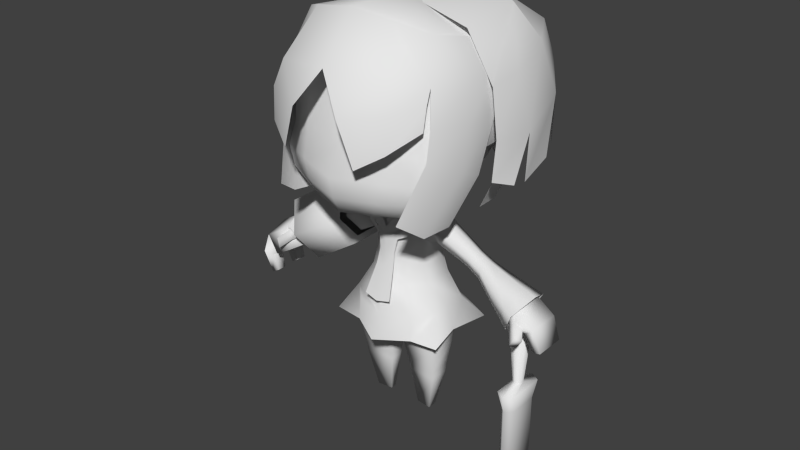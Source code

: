 # Source: girl_org.blend  (saved by Blender 2.71.0; exported with 4.5.12 LTS)
import bpy
from mathutils import Matrix  # noqa: F401  (used for matrix-valued properties, if any)

bpy.ops.wm.read_factory_settings(use_empty=True)
scene = bpy.context.scene
scene.name = 'Scene'

# ---- collections
col_collection_1 = bpy.data.collections.new('Collection 1'); scene.collection.children.link(col_collection_1)
col_collection_2 = bpy.data.collections.new('Collection 2'); scene.collection.children.link(col_collection_2)
col_collection_3 = bpy.data.collections.new('Collection 3'); scene.collection.children.link(col_collection_3)
col_collection_4 = bpy.data.collections.new('Collection 4'); scene.collection.children.link(col_collection_4)
col_collection_6 = bpy.data.collections.new('Collection 6'); scene.collection.children.link(col_collection_6)
col_collection_7 = bpy.data.collections.new('Collection 7'); scene.collection.children.link(col_collection_7)
col_collection_11 = bpy.data.collections.new('Collection 11'); scene.collection.children.link(col_collection_11)
col_collection_11.hide_render = True
col_collection_11.hide_viewport = True

# ---- materials (node trees are filled in below, after node groups)
mat_material_001 = bpy.data.materials.new('Material.001')
mat_material_001.alpha_threshold = 0.0
mat_material_001.use_transparent_shadow = False
mat_material_001.roughness = 0.5
mat_material_001.line_color = (0.0, 0.0, 0.0, 1.0)
mat_material = bpy.data.materials.new('Material')
mat_material.alpha_threshold = 0.0
mat_material.use_transparent_shadow = False
mat_material.roughness = 0.5
mat_material.line_color = (0.0, 0.0, 0.0, 1.0)
mat_material_002 = bpy.data.materials.new('Material.002')
mat_material_002.alpha_threshold = 0.0
mat_material_002.use_transparent_shadow = False
mat_material_002.roughness = 0.5
mat_material_002.line_color = (0.0, 0.0, 0.0, 1.0)
mat_material_005 = bpy.data.materials.new('Material.005')
mat_material_005.alpha_threshold = 0.0
mat_material_005.use_transparent_shadow = False
mat_material_005.roughness = 0.5
mat_material_005.line_color = (0.0, 0.0, 0.0, 1.0)

# ---- material node trees

# ---- world
world_world = bpy.data.worlds.new('World'); scene.world = world_world
world_world.color = (0.05088, 0.05088, 0.05088)
world_world.use_sun_shadow = False
world_world.sun_shadow_jitter_overblur = 0.0
world_world.cycles.sampling_method = 'MANUAL'
world_world.cycles.sample_map_resolution = 256

# ---- meshes
me_sphere_001 = bpy.data.meshes.new('Sphere.001')
me_sphere_001.from_pydata([(-8.893e-08, 0.3174, 0.6801), (-8.941e-08, 0.5745, 0.3191), (-5.96e-08, 0.6341, -0.003553), (-8.941e-08, 0.58, -0.5294), (-8.941e-08, 0.3344, -0.6812), (-2.578e-07, -0.4906, 0.7527), (0.3221, 0.1709, 0.641), (0.4941, 0.4, 0.2675), (0.5486, 0.4301, -0.143), (0.3662, 0.3544, -0.5496), (0.214, 0.1877, -0.6885), (0.4685, -0.3163, 0.641), (0.6482, -0.222, 0.3127), (0.6403, -0.1154, -0.2703), (0.4855, -0.167, -0.6066), (0.302, -0.2691, -0.7125), (0.4283, -0.6497, 0.641), (0.6002, -0.7192, 0.4663), (0.6324, -0.8171, -0.3274), (0.4733, -0.785, -0.6254), (0.2682, -0.6528, -0.6936), (-3.273e-07, -0.7093, 0.641), (-3.278e-07, -0.8657, 0.4887), (-4.47e-07, -1.059, -0.3497), (-3.874e-07, -0.9549, -0.6594), (-3.273e-07, -0.7992, -0.6844), (-1.51e-07, -0.3475, -0.762), (0.614, -0.7595, -0.1613), (0.5793, -0.8216, -0.495), (-3.874e-07, -0.915, -0.1065), (-4.172e-07, -1.024, -0.5228), (0.2545, -0.8811, -0.6424), (0.3544, -0.9419, -0.3386), (0.3388, -0.826, 0.4775), (0.3183, -0.9296, -0.5088), (0.379, -0.8707, -0.1202), (0.5711, 0.02046, 0.2709), (0.5945, 0.04715, -0.2208), (0.7457, -0.1528, 0.2484), (0.7397, -0.07189, -0.189), (0.742, 0.03121, 0.2222), (0.7597, 0.05147, -0.1593), (0.7881, -0.09511, 0.1544), (0.7846, -0.04865, -0.1079), (0.7545, 0.01056, 0.1417), (0.7646, 0.02219, -0.0939)], [], [(4, 3, 9, 10), (3, 2, 8, 9), (2, 1, 7, 8), (1, 0, 6, 7), (10, 9, 14, 15), (9, 8, 37, 13, 14), (37, 36, 40, 41), (7, 6, 11, 12, 36), (15, 14, 19, 20), (14, 13, 18, 28, 19), (13, 12, 17, 27, 18), (12, 11, 16, 17), (20, 19, 31, 24, 25), (34, 32, 23, 30), (35, 33, 22, 29), (17, 16, 21, 22, 33), (26, 4, 10), (0, 5, 6), (26, 10, 15), (6, 5, 11), (26, 15, 20), (11, 5, 16), (26, 20, 25), (16, 5, 21), (31, 34, 30, 24), (19, 28, 34, 31), (28, 18, 32, 34), (32, 35, 29, 23), (18, 27, 35, 32), (27, 17, 33, 35), (8, 7, 36, 37), (41, 40, 44, 45), (36, 12, 38, 40), (13, 37, 41, 39), (12, 13, 39, 38), (45, 44, 42, 43), (40, 38, 42, 44), (39, 41, 45, 43), (38, 39, 43, 42)])
me_sphere_001.polygons.foreach_set('use_smooth', [True] * 39)
_uv = me_sphere_001.uv_layers.new(name='UVMap')
_uv.uv.foreach_set('vector', [0.2942, 0.11, 0.336, 0.1602, 0.2525, 0.1721, 0.2435, 0.1272, 0.336, 0.1602, 0.3484, 0.2754, 0.2442, 0.2418, 0.2525, 0.1721, 0.3484, 0.2754, 0.3275, 0.3435, 0.2397, 0.3036, 0.2442, 0.2418, 0.3275, 0.3435, 0.2686, 0.4159, 0.214, 0.3755, 0.2397, 0.3036, 0.2435, 0.1272, 0.2525, 0.1721, 0.1655, 0.1455, 0.1621, 0.1025, 0.2525, 0.1721, 0.2442, 0.2418, 0.1859, 0.2211, 0.158, 0.21, 0.1655, 0.1455, 0.4572, 0.03186, 0.4439, 0.1282, 0.4193, 0.1061, 0.4198, 0.03996, 0.2397, 0.3036, 0.214, 0.3755, 0.1236, 0.3767, 0.1313, 0.3082, 0.1761, 0.3036, 0.1621, 0.1025, 0.1655, 0.1455, 0.05373, 0.09908, 0.09091, 0.07319, 0.1655, 0.1455, 0.158, 0.21, 0.02606, 0.1723, 0.02778, 0.1344, 0.05373, 0.09908, 0.158, 0.21, 0.1313, 0.3082, 0.03636, 0.3457, 0.03105, 0.2088, 0.02606, 0.1723, 0.1313, 0.3082, 0.1236, 0.3767, 0.05957, 0.3955, 0.03636, 0.3457, 0.1361, 0.5307, 0.1526, 0.5806, 0.1059, 0.5769, 0.04488, 0.5638, 0.06275, 0.5301, 0.1127, 0.6127, 0.1156, 0.6538, 0.02735, 0.6411, 0.03501, 0.5994, 0.1226, 0.7087, 0.1071, 0.8495, 0.02735, 0.8519, 0.03039, 0.7091, 0.1733, 0.8542, 0.1356, 0.9026, 0.0327, 0.9042, 0.02735, 0.8519, 0.1071, 0.8495, 0.1725, 0.03954, 0.2942, 0.11, 0.2435, 0.1272, 0.2686, 0.4159, 0.1169, 0.4786, 0.214, 0.3755, 0.1725, 0.03954, 0.2435, 0.1272, 0.1621, 0.1025, 0.214, 0.3755, 0.1169, 0.4786, 0.1236, 0.3767, 0.1725, 0.03954, 0.1621, 0.1025, 0.09091, 0.07319, 0.1236, 0.3767, 0.1169, 0.4786, 0.05957, 0.3955, 0.1725, 0.03954, 0.09091, 0.07319, 0.07929, 0.008775, 0.1356, 0.9026, 0.04079, 0.9621, 0.0327, 0.9042, 0.1059, 0.5769, 0.1127, 0.6127, 0.03501, 0.5994, 0.04488, 0.5638, 0.1526, 0.5806, 0.1792, 0.6215, 0.1127, 0.6127, 0.1059, 0.5769, 0.1792, 0.6215, 0.1877, 0.6628, 0.1156, 0.6538, 0.1127, 0.6127, 0.1156, 0.6538, 0.1226, 0.7087, 0.03039, 0.7091, 0.02735, 0.6411, 0.1877, 0.6628, 0.1857, 0.7049, 0.1226, 0.7087, 0.1156, 0.6538, 0.1857, 0.7049, 0.1733, 0.8542, 0.1071, 0.8495, 0.1226, 0.7087, 0.2442, 0.2418, 0.2397, 0.3036, 0.1761, 0.3036, 0.1859, 0.2211, 0.4198, 0.03996, 0.4193, 0.1061, 0.4145, 0.09454, 0.4148, 0.05193, 0.4439, 0.1282, 0.3971, 0.15, 0.3991, 0.124, 0.4193, 0.1061, 0.3154, 0.07045, 0.3208, 0.0344, 0.3555, 0.04464, 0.3421, 0.06519, 0.3971, 0.15, 0.3154, 0.07045, 0.3421, 0.06519, 0.3991, 0.124, 0.4023, 0.0519, 0.4145, 0.09454, 0.3954, 0.1032, 0.3883, 0.0537, 0.4193, 0.1061, 0.3991, 0.124, 0.3954, 0.1032, 0.4145, 0.09454, 0.3421, 0.06519, 0.3555, 0.04464, 0.3664, 0.0539, 0.3597, 0.06729, 0.3991, 0.124, 0.3421, 0.06519, 0.3597, 0.06729, 0.3954, 0.1032])
me_sphere_001.use_remesh_preserve_volume = False
me_sphere_001.use_remesh_preserve_attributes = False
me_sphere_001.use_mirror_vertex_groups = False
me_sphere_001.use_paint_bone_selection = False
me_sphere_001.use_paint_mask = True
me_sphere_001.update()
me_sphere_002 = bpy.data.meshes.new('Sphere.002')
me_sphere_002.from_pydata([(0.6348, -0.04385, 0.6863), (0.7368, 0.001786, 0.4463), (0.562, -0.4549, 0.7825), (0.6505, -0.594, 0.4634), (-8.941e-08, -0.6472, 0.9158), (-2.086e-07, -0.9464, 0.5528), (2.561e-08, -0.04841, 0.9097), (0.437, -0.882, 0.5195), (0.3485, -0.6099, 0.8594), (0.6588, -0.678, 0.1713), (0.3241, -1.019, -0.08623), (0.5237, -0.9185, 0.04026), (0.4963, -0.9322, 0.3141), (0.2008, -1.047, 0.2652), (0.6543, -0.6369, 0.3493), (0.7644, -0.2847, 0.4549), (0.6212, -0.2494, 0.7344), (0.7693, 0.01548, 0.1679), (0.6642, -0.6076, 0.1714), (0.7985, -0.3394, 0.1582), (0.7187, -0.1032, -0.3204), (0.6779, -0.6669, -0.05916), (0.7966, -0.4125, -0.1886), (0.6163, -0.3089, -0.6957), (0.5603, -0.851, -0.5009), (0.6407, -0.6335, -0.6562), (2.98e-08, 0.1373, 0.8587), (0.7368, 0.06952, 0.457), (0.6348, 0.0845, 0.6545), (1.218e-07, 0.652, 0.936), (1.826e-07, 0.9891, 0.7054), (0.5899, 0.4341, 0.8216), (0.7246, 0.6232, 0.5245), (0.6148, -0.153, 0.7676), (-1.095e-17, -0.07126, 0.8886), (0.7892, -0.07056, 0.3563), (0.5961, 0.8459, 0.6046), (1.826e-07, 1.133, 0.4272), (0.7793, 0.782, 0.0754), (0.82, -0.04317, -0.04352), (0.5961, 1.01, 0.276), (0.7361, 0.8337, -0.3595), (0.554, 1.074, -0.1161), (0.06342, 1.202, 0.04828), (0.4726, 1.13, -0.06708), (0.8377, 0.1668, 0.413), (0.887, 0.2818, -0.06347), (0.8286, -0.09451, -0.3528), (0.8783, 0.125, -0.4388), (0.7953, 0.6787, -0.4212), (0.871, 0.2756, -0.465), (1.15e-07, 0.5132, 0.8349), (1.788e-07, 0.861, 0.6211), (0.5134, 0.3515, 0.7633), (0.5647, 0.4681, 0.4988), (0.5892, -0.04692, 0.6886), (2.561e-08, -0.04692, 0.8692), (0.7253, -0.02323, 0.4494), (0.4261, 0.7399, 0.5554), (0.3388, 0.5214, 0.8082), (-0.004563, 0.9706, 0.08259), (0.6697, 0.6552, -0.04885), (0.7251, 0.173, -0.1439), (0.4398, 0.8585, 0.007741), (0.5608, 0.3441, -0.7138), (0.6499, 0.01796, -0.6457), (0.3211, 0.8472, -0.3943), (0.6917, 0.1481, -0.4368), (0.6012, 0.5334, -0.416), (-0.004563, 0.9688, -0.3339), (0.3257, 0.7423, -0.6133), (0.5145, 0.4741, -0.7127), (0.2344, 0.8175, -0.5986), (0.06389, 0.9301, -0.5631)], [], [(15, 16, 2, 3), (0, 6, 2, 16), (7, 8, 4, 5), (2, 6, 4, 8), (3, 2, 8, 7), (14, 12, 11, 9), (12, 13, 10, 11), (7, 5, 13, 12), (3, 7, 12, 14), (1, 0, 16, 15), (1, 15, 19, 17), (15, 3, 18, 19), (17, 19, 22, 20), (19, 18, 21, 22), (20, 22, 25, 23), (22, 21, 24, 25), (6, 0, 28, 26), (0, 1, 27, 28), (30, 29, 31, 32, 36), (32, 31, 33, 35, 45), (29, 34, 31), (31, 34, 33), (30, 36, 40, 37), (45, 35, 39, 46), (36, 32, 38, 40), (40, 38, 41, 42), (37, 40, 44, 43), (32, 45, 46, 38), (46, 39, 47, 48), (38, 46, 50, 49), (54, 53, 55, 57), (51, 56, 53, 59), (53, 56, 55), (52, 51, 59, 58), (58, 59, 53, 54), (58, 54, 61, 63), (52, 58, 63, 60), (54, 57, 62, 61), (61, 62, 67, 68), (60, 63, 66, 69), (63, 61, 68, 66), (68, 67, 65, 64), (66, 68, 71, 70), (69, 66, 72, 73)])
me_sphere_002.polygons.foreach_set('use_smooth', [True] * 44)
me_sphere_002.polygons.foreach_set('material_index', [1, 1, 1, 1, 1, 1, 1, 1, 1, 1, 1, 1, 1, 1, 1, 1, 1, 1, 0, 0, 0, 0, 0, 0, 0, 0, 0, 0, 0, 0, 0, 0, 0, 0, 0, 0, 0, 0, 0, 0, 0, 0, 0, 0])
_uv = me_sphere_002.uv_layers.new(name='UVMap')
_uv.uv.foreach_set('vector', [0.2852, 0.7727, 0.2788, 0.8326, 0.2387, 0.838, 0.2159, 0.7693, 0.3196, 0.8357, 0.283, 0.9679, 0.2387, 0.838, 0.2788, 0.8326, 0.1476, 0.7995, 0.1957, 0.8646, 0.1626, 0.9262, 0.08226, 0.8638, 0.2387, 0.838, 0.283, 0.9679, 0.1626, 0.9262, 0.1957, 0.8646, 0.2159, 0.7693, 0.2387, 0.838, 0.1957, 0.8646, 0.1476, 0.7995, 0.202, 0.7464, 0.1329, 0.7594, 0.1146, 0.7047, 0.1826, 0.7104, 0.1329, 0.7594, 0.07029, 0.7833, 0.05866, 0.7027, 0.1146, 0.7047, 0.1476, 0.7995, 0.08226, 0.8638, 0.07029, 0.7833, 0.1329, 0.7594, 0.2159, 0.7693, 0.1476, 0.7995, 0.1329, 0.7594, 0.202, 0.7464, 0.3434, 0.786, 0.3196, 0.8357, 0.2788, 0.8326, 0.2852, 0.7727, 0.3434, 0.786, 0.2852, 0.7727, 0.2846, 0.7104, 0.3591, 0.7269, 0.2852, 0.7727, 0.2159, 0.7693, 0.2208, 0.7059, 0.2846, 0.7104, 0.3591, 0.7269, 0.2846, 0.7104, 0.2807, 0.6364, 0.3522, 0.6172, 0.2846, 0.7104, 0.2208, 0.7059, 0.2169, 0.6539, 0.2807, 0.6364, 0.3522, 0.6172, 0.2807, 0.6364, 0.2469, 0.525, 0.3202, 0.525, 0.2807, 0.6364, 0.2169, 0.6539, 0.1892, 0.5485, 0.2469, 0.525, 0.283, 0.9679, 0.3196, 0.8357, 0.3466, 0.8386, 0.3225, 0.975, 0.3196, 0.8357, 0.3434, 0.786, 0.3568, 0.792, 0.3466, 0.8386, 0.6049, 0.9819, 0.5298, 0.9819, 0.5181, 0.8735, 0.569, 0.8421, 0.59, 0.8794, 0.569, 0.8421, 0.5181, 0.8735, 0.4302, 0.8264, 0.479, 0.7599, 0.5135, 0.7859, 0.5298, 0.9819, 0.4028, 0.9397, 0.5181, 0.8735, 0.5181, 0.8735, 0.4028, 0.9397, 0.4302, 0.8264, 0.6049, 0.9819, 0.59, 0.8794, 0.6477, 0.8577, 0.6611, 0.9698, 0.5135, 0.7859, 0.479, 0.7599, 0.5169, 0.6977, 0.5727, 0.7231, 0.59, 0.8794, 0.569, 0.8421, 0.6348, 0.7955, 0.6477, 0.8577, 0.6477, 0.8577, 0.6348, 0.7955, 0.6976, 0.7477, 0.7062, 0.8165, 0.6611, 0.9698, 0.6477, 0.8577, 0.7167, 0.86, 0.7234, 0.9373, 0.569, 0.8421, 0.5135, 0.7859, 0.5727, 0.7231, 0.6348, 0.7955, 0.5727, 0.7231, 0.5169, 0.6977, 0.5358, 0.6431, 0.5798, 0.6485, 0.6348, 0.7955, 0.5727, 0.7231, 0.6128, 0.663, 0.6694, 0.711, 0.1647, 0.292, 0.1588, 0.3474, 0.08047, 0.3647, 0.06025, 0.3079, 0.2455, 0.4029, 0.1498, 0.4739, 0.1588, 0.3474, 0.2031, 0.3518, 0.1588, 0.3474, 0.1498, 0.4739, 0.08047, 0.3647, 0.303, 0.334, 0.2455, 0.4029, 0.2031, 0.3518, 0.2227, 0.2951, 0.2227, 0.2951, 0.2031, 0.3518, 0.1588, 0.3474, 0.1647, 0.292, 0.2227, 0.2951, 0.1647, 0.292, 0.177, 0.182, 0.2349, 0.1924, 0.303, 0.334, 0.2227, 0.2951, 0.2349, 0.1924, 0.3325, 0.2139, 0.1647, 0.292, 0.06025, 0.3079, 0.07677, 0.1724, 0.177, 0.182, 0.177, 0.182, 0.07677, 0.1724, 0.0683, 0.1067, 0.1571, 0.1049, 0.3325, 0.2139, 0.2349, 0.1924, 0.2521, 0.105, 0.3325, 0.1169, 0.2349, 0.1924, 0.177, 0.182, 0.1571, 0.1049, 0.2521, 0.105, 0.1571, 0.1049, 0.0683, 0.1067, 0.03865, 0.0593, 0.1131, 0.03865, 0.2521, 0.105, 0.1571, 0.1049, 0.1566, 0.03394, 0.2312, 0.05428, 0.3325, 0.1169, 0.2521, 0.105, 0.2665, 0.05538, 0.3134, 0.06448])
me_sphere_002.materials.append(mat_material_001)
me_sphere_002.materials.append(mat_material)
me_sphere_002.use_remesh_preserve_volume = False
me_sphere_002.use_remesh_preserve_attributes = False
me_sphere_002.use_mirror_vertex_groups = False
me_sphere_002.update()
me_cylinder_009 = bpy.data.meshes.new('Cylinder.009')
me_cylinder_009.from_pydata([(0.2809, -1.068, -0.4676), (0.3464, -1.059, 0.1674), (0.3584, -1.016, -0.02626), (0.5847, -0.9824, 0.3335), (0.8699, -0.8919, 0.2361), (0.6166, -0.7703, 0.8434), (0.855, -0.6981, 0.8455), (0.3274, -1.19, -0.9783), (0.477, -1.559, -1.929), (-0.2809, -1.068, -0.4676), (-0.3464, -1.059, 0.1674), (-4.331e-17, -1.126, -0.4877), (1.093e-16, -1.053, 0.2718), (-0.3584, -1.016, -0.02626), (5.268e-17, -1.138, -0.05858), (-0.5847, -0.9824, 0.3335), (-0.8699, -0.8919, 0.2361), (-0.6166, -0.7703, 0.8434), (-0.855, -0.6981, 0.8455), (-0.3274, -1.19, -0.9783), (-1.347e-16, -1.224, -0.9876), (-0.477, -1.559, -1.929), (-2.907e-16, -1.619, -2.032), (0.7488, -0.4628, 1.241), (1.246, 0.5546, 0.9534), (1.032, 0.4654, 1.068), (1.279, -0.7018, 0.9532), (1.032, -0.6082, 1.092), (0.3925, -1.024, 0.8433), (0.6062, -0.8847, 1.082), (1.171, 0.7332, 0.6478), (0.342, -1.068, 0.2645), (1.07, 0.8197, -0.3788), (0.738, -0.9217, 0.5582), (-0.7488, -0.4628, 1.241), (0.0, 1.189, 1.056), (0.0, 0.6587, 1.129), (-1.246, 0.5546, 0.9534), (-1.032, 0.4654, 1.068), (-1.279, -0.7018, 0.9532), (-1.032, -0.6082, 1.092), (-0.3925, -1.024, 0.8433), (-0.6062, -0.8847, 1.082), (0.0, 1.286, 0.7771), (-1.171, 0.7332, 0.6478), (0.0, -1.158, 0.1224), (-0.342, -1.068, 0.2645), (0.0, 1.374, -0.4169), (-1.07, 0.8197, -0.3788), (-0.738, -0.9217, 0.5582), (0.0, -1.127, 0.3556), (0.866, 0.5248, -0.06939), (0.7171, 0.5248, 0.9131), (0.866, -0.5, -0.06939), (0.7171, -0.5, 0.9131), (0.9012, 0.5304, -0.8387), (0.9012, -0.4788, -0.8387), (1.074, 0.5958, -1.509), (1.074, -0.48, -1.509), (1.569, 0.7463, -2.402), (1.569, -0.6384, -2.402), (1.961, 1.425, -3.234), (2.006, -1.175, -3.234), (1.314, 0.2922, -0.1289), (1.504, 0.4902, 0.3151), (1.314, -0.2674, -0.1289), (1.504, -0.4654, 0.3151), (0.866, 0.01241, 1.0), (1.626, 0.01241, 0.5298), (1.055, -1.237, -3.283), (1.007, -1.21, -2.47), (1.703, 0.1097, -3.234), (1.569, 0.01839, -2.402), (0.9583, 1.378, -3.283), (0.8736, 1.266, -2.47), (0.0, 0.0, 1.087), (0.0, 1.0, -0.2059), (0.0, 1.0, 1.0), (-0.866, 0.5248, -0.06939), (-0.7171, 0.5248, 0.9131), (-0.866, -0.5, -0.06939), (-0.7171, -0.5, 0.9131), (8.742e-08, -1.0, -0.2059), (8.742e-08, -1.0, 1.0), (-4.508e-09, 1.113, -0.8015), (-0.9012, 0.5304, -0.8387), (-0.9012, -0.4788, -0.8387), (1.028e-07, -1.092, -0.8015), (-9.887e-09, 1.307, -1.695), (-1.074, 0.5958, -1.509), (-1.074, -0.48, -1.509), (1.21e-07, -1.229, -1.695), (0.0, 1.503, -2.539), (-1.569, 0.7463, -2.402), (-1.569, -0.6384, -2.402), (1.445e-07, -1.514, -2.539), (0.0, 1.895, -3.333), (-1.961, 1.425, -3.234), (-2.006, -1.175, -3.234), (0.0, -1.865, -3.333), (-1.314, 0.2922, -0.1289), (-1.504, 0.4902, 0.3151), (-1.314, -0.2674, -0.1289), (-1.504, -0.4654, 0.3151), (-0.866, 0.01241, 1.0), (-1.626, 0.01241, 0.5298), (-1.055, -1.237, -3.283), (-1.007, -1.21, -2.47), (-1.703, 0.1097, -3.234), (-1.569, 0.01839, -2.402), (-0.9583, 1.378, -3.283), (-0.8736, 1.266, -2.47)], [], [(14, 2, 1, 12), (11, 0, 2, 14), (1, 2, 4, 3), (3, 4, 6, 5), (0, 11, 20, 7), (7, 20, 22, 8), (14, 12, 10, 13), (11, 14, 13, 9), (10, 15, 16, 13), (15, 17, 18, 16), (9, 19, 20, 11), (19, 21, 22, 20), (23, 25, 36), (35, 36, 25, 24), (23, 27, 25), (24, 25, 27, 26), (23, 29, 27), (26, 27, 29, 28), (35, 24, 30, 43), (33, 50, 45, 31), (43, 30, 32, 47), (26, 28, 50, 33), (34, 36, 38), (35, 37, 38, 36), (34, 38, 40), (37, 39, 40, 38), (34, 40, 42), (39, 41, 42, 40), (35, 43, 44, 37), (49, 46, 45, 50), (43, 47, 48, 44), (39, 49, 50, 41), (76, 51, 55, 84), (75, 52, 77), (76, 77, 52, 51), (51, 53, 56, 55), (75, 54, 67, 52), (54, 53, 65, 66), (53, 82, 87, 56), (75, 83, 54), (53, 54, 83, 82), (84, 55, 57, 88), (55, 56, 58, 57), (56, 87, 91, 58), (88, 57, 59, 74, 92), (57, 58, 60, 72, 59), (58, 91, 95, 70, 60), (74, 59, 61, 73), (72, 60, 62, 71), (70, 95, 99, 69), (67, 54, 66, 68), (53, 51, 63, 65), (51, 52, 64, 63), (52, 67, 68, 64), (60, 70, 69, 62), (59, 72, 71, 61), (92, 74, 73, 96), (76, 84, 85, 78), (75, 77, 79), (76, 78, 79, 77), (78, 85, 86, 80), (75, 79, 104, 81), (81, 103, 102, 80), (80, 86, 87, 82), (75, 81, 83), (80, 82, 83, 81), (84, 88, 89, 85), (85, 89, 90, 86), (86, 90, 91, 87), (88, 92, 111, 93, 89), (89, 93, 109, 94, 90), (90, 94, 107, 95, 91), (111, 110, 97, 93), (109, 108, 98, 94), (107, 106, 99, 95), (104, 105, 103, 81), (80, 102, 100, 78), (78, 100, 101, 79), (79, 101, 105, 104), (94, 98, 106, 107), (93, 97, 108, 109), (92, 96, 110, 111)])
me_cylinder_009.polygons.foreach_set('use_smooth', [True] * 82)
me_cylinder_009.polygons.foreach_set('material_index', [0, 0, 0, 0, 0, 0, 0, 0, 0, 0, 0, 0, 1, 1, 1, 1, 1, 1, 1, 1, 1, 1, 1, 1, 1, 1, 1, 1, 1, 1, 1, 1, 0, 0, 0, 0, 0, 0, 0, 0, 0, 0, 0, 0, 0, 0, 0, 0, 0, 0, 0, 0, 0, 0, 0, 0, 0, 0, 0, 0, 0, 0, 0, 0, 0, 0, 0, 0, 0, 0, 0, 0, 0, 0, 0, 0, 0, 0, 0, 0, 0, 0])
_uv = me_cylinder_009.uv_layers.new(name='UVMap')
_uv.uv.foreach_set('vector', [0.2391, 0.3711, 0.2522, 0.3296, 0.2736, 0.3374, 0.2775, 0.3786, 0.1912, 0.3602, 0.2005, 0.3286, 0.2522, 0.3296, 0.2391, 0.3711, 0.2736, 0.3374, 0.2522, 0.3296, 0.2949, 0.2775, 0.2983, 0.3134, 0.2983, 0.3134, 0.2949, 0.2775, 0.3675, 0.2875, 0.3616, 0.3154, 0.2005, 0.3286, 0.1912, 0.3602, 0.1337, 0.3499, 0.1422, 0.3131, 0.1422, 0.3131, 0.1337, 0.3499, 0.007519, 0.3293, 0.02968, 0.2775, 0.2391, 0.3711, 0.2775, 0.3786, 0.2736, 0.3374, 0.2522, 0.3296, 0.1912, 0.3602, 0.2391, 0.3711, 0.2522, 0.3296, 0.2005, 0.3286, 0.2736, 0.3374, 0.2983, 0.3134, 0.2949, 0.2775, 0.2522, 0.3296, 0.2983, 0.3134, 0.3616, 0.3154, 0.3675, 0.2875, 0.2949, 0.2775, 0.2005, 0.3286, 0.1422, 0.3131, 0.1337, 0.3499, 0.1912, 0.3602, 0.1422, 0.3131, 0.02968, 0.2775, 0.007519, 0.3293, 0.1337, 0.3499, 0.1697, 0.1616, 0.2661, 0.1414, 0.279, 0.2323, 0.3325, 0.2323, 0.279, 0.2323, 0.2661, 0.1414, 0.2732, 0.1178, 0.1697, 0.1616, 0.1587, 0.1327, 0.2661, 0.1414, 0.2732, 0.1178, 0.2661, 0.1414, 0.1587, 0.1327, 0.1525, 0.117, 0.1697, 0.1616, 0.1256, 0.1524, 0.1587, 0.1327, 0.1525, 0.117, 0.1587, 0.1327, 0.1256, 0.1524, 0.09173, 0.1481, 0.3325, 0.2323, 0.2732, 0.1178, 0.3077, 0.1113, 0.3593, 0.2213, 0.0958, 0.1106, 0.03054, 0.1339, 0.02221, 0.1239, 0.05217, 0.1063, 0.3593, 0.2213, 0.3077, 0.1113, 0.3975, 0.06413, 0.4622, 0.1637, 0.1525, 0.117, 0.09173, 0.1481, 0.03054, 0.1339, 0.0958, 0.1106, 0.1697, 0.1616, 0.279, 0.2323, 0.2661, 0.1414, 0.3325, 0.2323, 0.2732, 0.1178, 0.2661, 0.1414, 0.279, 0.2323, 0.1697, 0.1616, 0.2661, 0.1414, 0.1587, 0.1327, 0.2732, 0.1178, 0.1525, 0.117, 0.1587, 0.1327, 0.2661, 0.1414, 0.1697, 0.1616, 0.1587, 0.1327, 0.1256, 0.1524, 0.1525, 0.117, 0.09173, 0.1481, 0.1256, 0.1524, 0.1587, 0.1327, 0.3325, 0.2323, 0.3593, 0.2213, 0.3077, 0.1113, 0.2732, 0.1178, 0.0958, 0.1106, 0.05217, 0.1063, 0.02221, 0.1239, 0.03054, 0.1339, 0.3593, 0.2213, 0.4622, 0.1637, 0.3975, 0.06413, 0.3077, 0.1113, 0.1525, 0.117, 0.0958, 0.1106, 0.03054, 0.1339, 0.09173, 0.1481, 0.8438, 0.8397, 0.7663, 0.8292, 0.774, 0.7662, 0.8608, 0.7946, 0.7299, 0.9593, 0.7592, 0.896, 0.8114, 0.9322, 0.8438, 0.8397, 0.8114, 0.9322, 0.7592, 0.896, 0.7663, 0.8292, 0.7663, 0.8292, 0.6906, 0.8302, 0.6837, 0.7656, 0.774, 0.7662, 0.7299, 0.9593, 0.6988, 0.898, 0.7292, 0.9058, 0.7592, 0.896, 0.02445, 0.7361, 0.0759, 0.6733, 0.1203, 0.679, 0.1124, 0.729, 0.6906, 0.8302, 0.6103, 0.8416, 0.5937, 0.7945, 0.6837, 0.7656, 0.7299, 0.9593, 0.6458, 0.9365, 0.6988, 0.898, 0.6906, 0.8302, 0.6988, 0.898, 0.6458, 0.9365, 0.6103, 0.8416, 0.8608, 0.7946, 0.774, 0.7662, 0.7813, 0.7034, 0.8925, 0.7287, 0.774, 0.7662, 0.6837, 0.7656, 0.6805, 0.7024, 0.7813, 0.7034, 0.6837, 0.7656, 0.5937, 0.7945, 0.5654, 0.7262, 0.6805, 0.7024, 0.8925, 0.7287, 0.7813, 0.7034, 0.7942, 0.6071, 0.8648, 0.6373, 0.931, 0.6707, 0.7813, 0.7034, 0.6805, 0.7024, 0.6681, 0.6065, 0.7277, 0.6079, 0.7942, 0.6071, 0.6805, 0.7024, 0.5654, 0.7262, 0.5246, 0.6653, 0.6023, 0.6294, 0.6681, 0.6065, 0.8648, 0.6373, 0.7942, 0.6071, 0.8429, 0.5213, 0.8973, 0.5788, 0.7277, 0.6079, 0.6681, 0.6065, 0.6306, 0.5213, 0.7359, 0.537, 0.6023, 0.6294, 0.5246, 0.6653, 0.4822, 0.6094, 0.5735, 0.5705, 0.03361, 0.7795, 0.02445, 0.7361, 0.1124, 0.729, 0.1119, 0.7797, 0.0759, 0.6733, 0.1146, 0.5991, 0.1393, 0.6316, 0.1203, 0.679, 0.07797, 0.8853, 0.02445, 0.8231, 0.1102, 0.8291, 0.1185, 0.8741, 0.02445, 0.8231, 0.03361, 0.7795, 0.1119, 0.7797, 0.1102, 0.8291, 0.6681, 0.6065, 0.6023, 0.6294, 0.5735, 0.5705, 0.6306, 0.5213, 0.7942, 0.6071, 0.7277, 0.6079, 0.7359, 0.537, 0.8429, 0.5213, 0.931, 0.6707, 0.8648, 0.6373, 0.8973, 0.5788, 0.9764, 0.616, 0.8438, 0.8397, 0.8608, 0.7946, 0.774, 0.7662, 0.7663, 0.8292, 0.7299, 0.9593, 0.8114, 0.9322, 0.7592, 0.896, 0.8438, 0.8397, 0.7663, 0.8292, 0.7592, 0.896, 0.8114, 0.9322, 0.7663, 0.8292, 0.774, 0.7662, 0.6837, 0.7656, 0.6906, 0.8302, 0.7299, 0.9593, 0.7592, 0.896, 0.7292, 0.9058, 0.6988, 0.898, 0.02445, 0.7361, 0.1124, 0.729, 0.1203, 0.679, 0.0759, 0.6733, 0.6906, 0.8302, 0.6837, 0.7656, 0.5937, 0.7945, 0.6103, 0.8416, 0.7299, 0.9593, 0.6988, 0.898, 0.6458, 0.9365, 0.6906, 0.8302, 0.6103, 0.8416, 0.6458, 0.9365, 0.6988, 0.898, 0.8608, 0.7946, 0.8925, 0.7287, 0.7813, 0.7034, 0.774, 0.7662, 0.774, 0.7662, 0.7813, 0.7034, 0.6805, 0.7024, 0.6837, 0.7656, 0.6837, 0.7656, 0.6805, 0.7024, 0.5654, 0.7262, 0.5937, 0.7945, 0.8925, 0.7287, 0.931, 0.6707, 0.8648, 0.6373, 0.7942, 0.6071, 0.7813, 0.7034, 0.7813, 0.7034, 0.7942, 0.6071, 0.7277, 0.6079, 0.6681, 0.6065, 0.6805, 0.7024, 0.6805, 0.7024, 0.6681, 0.6065, 0.6023, 0.6294, 0.5246, 0.6653, 0.5654, 0.7262, 0.8648, 0.6373, 0.8973, 0.5788, 0.8429, 0.5213, 0.7942, 0.6071, 0.7277, 0.6079, 0.7359, 0.537, 0.6306, 0.5213, 0.6681, 0.6065, 0.6023, 0.6294, 0.5735, 0.5705, 0.4822, 0.6094, 0.5246, 0.6653, 0.03361, 0.7795, 0.1119, 0.7797, 0.1124, 0.729, 0.02445, 0.7361, 0.0759, 0.6733, 0.1203, 0.679, 0.1393, 0.6316, 0.1146, 0.5991, 0.07797, 0.8853, 0.1185, 0.8741, 0.1102, 0.8291, 0.02445, 0.8231, 0.02445, 0.8231, 0.1102, 0.8291, 0.1119, 0.7797, 0.03361, 0.7795, 0.6681, 0.6065, 0.6306, 0.5213, 0.5735, 0.5705, 0.6023, 0.6294, 0.7942, 0.6071, 0.8429, 0.5213, 0.7359, 0.537, 0.7277, 0.6079, 0.931, 0.6707, 0.9764, 0.616, 0.8973, 0.5788, 0.8648, 0.6373])
me_cylinder_009.materials.append(mat_material_002)
me_cylinder_009.materials.append(mat_material_005)
me_cylinder_009.use_remesh_preserve_volume = False
me_cylinder_009.use_remesh_preserve_attributes = False
me_cylinder_009.use_mirror_vertex_groups = False
me_cylinder_009.use_paint_bone_selection = False
me_cylinder_009.use_paint_mask = True
me_cylinder_009.update()
me_cylinder_015 = bpy.data.meshes.new('Cylinder.015')
me_cylinder_015.from_pydata([(0.9345, -0.3145, -2.117), (0.9345, 0.3663, -2.117), (0.8689, 0.2499, -2.835), (0.8689, -0.184, -2.835), (0.2704, 0.1902, -2.836), (0.2537, -0.1242, -2.836), (0.2319, -0.1465, -2.674), (0.2655, 0.216, -2.674), (0.8737, -0.2073, -2.674), (0.8737, 0.2768, -2.674), (0.692, 0.1466, -3.684), (0.3645, -0.01998, -3.684), (0.3645, 0.1109, -3.684), (0.692, -0.05565, -3.684), (0.933, 0.5, -1.366), (0.933, -0.2487, -1.366), (0.1144, 0.6912, -1.699), (0.1144, -0.3421, -1.699), (0.153, -0.26, -2.118), (0.1865, 0.2959, -2.118), (0.5696, 0.4694, -2.674), (0.5605, 0.5561, -2.118), (0.5237, 0.688, -1.532), (0.5697, 0.4287, -2.835), (0.4665, 0.7849, -1.349), (0.5283, 0.2968, -3.684), (-0.9345, -0.3145, -2.117), (-0.9345, 0.3663, -2.117), (-0.8689, 0.2499, -2.835), (-0.8689, -0.184, -2.835), (-0.2704, 0.1902, -2.836), (-0.2537, -0.1242, -2.836), (-0.2319, -0.1465, -2.674), (-0.2655, 0.216, -2.674), (-0.8737, -0.2073, -2.674), (-0.8737, 0.2768, -2.674), (-0.692, 0.1466, -3.684), (-0.3645, -0.01998, -3.684), (-0.3645, 0.1109, -3.684), (-0.692, -0.05565, -3.684), (-0.933, 0.5, -1.366), (-0.933, -0.2487, -1.366), (-0.1144, 0.6912, -1.699), (-0.1144, -0.3421, -1.699), (-0.153, -0.26, -2.118), (-0.1865, 0.2959, -2.118), (0.0, 0.01189, -1.754), (0.0, 0.7654, -1.332), (-8.742e-08, -0.6243, -1.332), (0.0, 0.6626, -1.699), (-8.742e-08, -0.3483, -1.699), (-0.5696, 0.4694, -2.674), (-0.5605, 0.5561, -2.118), (-0.5237, 0.688, -1.532), (-0.5697, 0.4287, -2.835), (-0.4665, 0.7849, -1.349), (-0.5283, 0.2968, -3.684)], [], [(1, 0, 8, 9), (21, 1, 9, 20), (6, 7, 4, 5), (9, 8, 3, 2), (8, 6, 5, 3), (20, 9, 2, 23), (23, 2, 10, 25), (3, 5, 11, 13), (2, 3, 13, 10), (5, 4, 12, 11), (10, 13, 11, 12, 25), (24, 14, 22), (17, 16, 19, 18), (15, 48, 50, 17), (46, 49, 16), (46, 16, 17), (46, 17, 50), (4, 23, 25, 12), (47, 24, 22, 16, 49), (7, 20, 23, 4), (18, 19, 7, 6), (0, 18, 6, 8), (14, 15, 0, 1), (15, 17, 18, 0), (22, 14, 1, 21), (16, 22, 21, 19), (19, 21, 20, 7), (27, 35, 34, 26), (52, 51, 35, 27), (32, 31, 30, 33), (35, 28, 29, 34), (34, 29, 31, 32), (51, 54, 28, 35), (54, 56, 36, 28), (29, 39, 37, 31), (28, 36, 39, 29), (31, 37, 38, 30), (36, 56, 38, 37, 39), (55, 53, 40), (43, 44, 45, 42), (41, 43, 50, 48), (46, 42, 49), (46, 43, 42), (46, 50, 43), (30, 38, 56, 54), (47, 49, 42, 53, 55), (33, 30, 54, 51), (44, 32, 33, 45), (26, 34, 32, 44), (40, 27, 26, 41), (41, 26, 44, 43), (53, 52, 27, 40), (42, 45, 52, 53), (45, 33, 51, 52)])
me_cylinder_015.polygons.foreach_set('use_smooth', [True] * 54)
_uv = me_cylinder_015.uv_layers.new(name='UVMap')
_uv.uv.foreach_set('vector', [0.8274, 0.6933, 0.7784, 0.7753, 0.7155, 0.7263, 0.7497, 0.6645, 0.8517, 0.6347, 0.8274, 0.6933, 0.7497, 0.6645, 0.768, 0.6144, 0.65, 0.7957, 0.6023, 0.8235, 0.5933, 0.8005, 0.6345, 0.7766, 0.7497, 0.6645, 0.7155, 0.7263, 0.697, 0.7113, 0.7272, 0.6574, 0.7155, 0.7263, 0.65, 0.7957, 0.6345, 0.7766, 0.697, 0.7113, 0.768, 0.6144, 0.7497, 0.6645, 0.7272, 0.6574, 0.7438, 0.6086, 0.7438, 0.6086, 0.7272, 0.6574, 0.6075, 0.6096, 0.6175, 0.578, 0.697, 0.7113, 0.6345, 0.7766, 0.5561, 0.6713, 0.5928, 0.6367, 0.7272, 0.6574, 0.697, 0.7113, 0.5928, 0.6367, 0.6075, 0.6096, 0.6345, 0.7766, 0.5933, 0.8005, 0.5388, 0.6813, 0.5561, 0.6713, 0.6075, 0.6096, 0.5928, 0.6367, 0.5515, 0.6082, 0.561, 0.5906, 0.5964, 0.5776, 0.03779, 0.9026, 0.04557, 0.8224, 0.0668, 0.8899, 0.7534, 0.9052, 0.62, 0.9906, 0.636, 0.9031, 0.7068, 0.8588, 0.2796, 0.8269, 0.3174, 0.9702, 0.2499, 0.9711, 0.2491, 0.9542, 0.1962, 0.9706, 0.1002, 0.9646, 0.0971, 0.9475, 0.1962, 0.9706, 0.0971, 0.9475, 0.2491, 0.9542, 0.1962, 0.9706, 0.2491, 0.9542, 0.2499, 0.9711, 0.7499, 0.5512, 0.7438, 0.6086, 0.6175, 0.578, 0.6207, 0.5407, 0.04455, 0.9711, 0.03779, 0.9026, 0.0668, 0.8899, 0.0971, 0.9475, 0.1002, 0.9646, 0.7739, 0.5555, 0.768, 0.6144, 0.7438, 0.6086, 0.7499, 0.5512, 0.7068, 0.8588, 0.636, 0.9031, 0.6023, 0.8235, 0.65, 0.7957, 0.7784, 0.7753, 0.7068, 0.8588, 0.65, 0.7957, 0.7155, 0.7263, 0.9337, 0.7354, 0.8713, 0.8317, 0.7784, 0.7753, 0.8274, 0.6933, 0.8713, 0.8317, 0.7534, 0.9052, 0.7068, 0.8588, 0.7784, 0.7753, 0.9408, 0.6618, 0.9337, 0.7354, 0.8274, 0.6933, 0.8517, 0.6347, 0.9408, 0.5962, 0.9408, 0.6618, 0.8517, 0.6347, 0.8597, 0.5643, 0.8597, 0.5643, 0.8517, 0.6347, 0.768, 0.6144, 0.7739, 0.5555, 0.8274, 0.6933, 0.7497, 0.6645, 0.7155, 0.7263, 0.7784, 0.7753, 0.8517, 0.6347, 0.768, 0.6144, 0.7497, 0.6645, 0.8274, 0.6933, 0.65, 0.7957, 0.6345, 0.7766, 0.5933, 0.8005, 0.6023, 0.8235, 0.7497, 0.6645, 0.7272, 0.6574, 0.697, 0.7113, 0.7155, 0.7263, 0.7155, 0.7263, 0.697, 0.7113, 0.6345, 0.7766, 0.65, 0.7957, 0.768, 0.6144, 0.7438, 0.6086, 0.7272, 0.6574, 0.7497, 0.6645, 0.7438, 0.6086, 0.6175, 0.578, 0.6075, 0.6096, 0.7272, 0.6574, 0.697, 0.7113, 0.5928, 0.6367, 0.5561, 0.6713, 0.6345, 0.7766, 0.7272, 0.6574, 0.6075, 0.6096, 0.5928, 0.6367, 0.697, 0.7113, 0.6345, 0.7766, 0.5561, 0.6713, 0.5388, 0.6813, 0.5933, 0.8005, 0.6075, 0.6096, 0.5964, 0.5776, 0.561, 0.5906, 0.5515, 0.6082, 0.5928, 0.6367, 0.03779, 0.9026, 0.0668, 0.8899, 0.04557, 0.8224, 0.7534, 0.9052, 0.7068, 0.8588, 0.636, 0.9031, 0.62, 0.9906, 0.2796, 0.8269, 0.2491, 0.9542, 0.2499, 0.9711, 0.3174, 0.9702, 0.1962, 0.9706, 0.0971, 0.9475, 0.1002, 0.9646, 0.1962, 0.9706, 0.2491, 0.9542, 0.0971, 0.9475, 0.1962, 0.9706, 0.2499, 0.9711, 0.2491, 0.9542, 0.7499, 0.5512, 0.6207, 0.5407, 0.6175, 0.578, 0.7438, 0.6086, 0.04455, 0.9711, 0.1002, 0.9646, 0.0971, 0.9475, 0.0668, 0.8899, 0.03779, 0.9026, 0.7739, 0.5555, 0.7499, 0.5512, 0.7438, 0.6086, 0.768, 0.6144, 0.7068, 0.8588, 0.65, 0.7957, 0.6023, 0.8235, 0.636, 0.9031, 0.7784, 0.7753, 0.7155, 0.7263, 0.65, 0.7957, 0.7068, 0.8588, 0.9337, 0.7354, 0.8274, 0.6933, 0.7784, 0.7753, 0.8713, 0.8317, 0.8713, 0.8317, 0.7784, 0.7753, 0.7068, 0.8588, 0.7534, 0.9052, 0.9408, 0.6618, 0.8517, 0.6347, 0.8274, 0.6933, 0.9337, 0.7354, 0.9408, 0.5962, 0.8597, 0.5643, 0.8517, 0.6347, 0.9408, 0.6618, 0.8597, 0.5643, 0.7739, 0.5555, 0.768, 0.6144, 0.8517, 0.6347])
me_cylinder_015.use_remesh_preserve_volume = False
me_cylinder_015.use_remesh_preserve_attributes = False
me_cylinder_015.use_mirror_vertex_groups = False
me_cylinder_015.update()
me_cylinder_025 = bpy.data.meshes.new('Cylinder.025')
me_cylinder_025.from_pydata([(-2.463, 0.3668, -0.5337), (-2.631, 0.3668, -0.2176), (-2.463, -0.1155, -0.5337), (-2.631, -0.1155, -0.2176), (-3.234, -0.2551, -0.6666), (-3.057, -0.2551, -0.7954), (-3.234, 0.4699, -0.6666), (-3.057, 0.4699, -0.7954), (-2.603, 0.4706, -0.6501), (-2.771, 0.4706, -0.3339), (-2.603, -0.2331, -0.6501), (-2.771, -0.2331, -0.3339), (-3.229, 0.4348, -1.152), (-3.402, 0.4348, -1.118), (-3.402, -0.2193, -1.118), (-3.229, -0.2193, -1.152), (-3.05, -0.3148, -0.6492), (-2.949, -0.3296, -0.7881), (-2.8, -0.4187, -0.7327), (-2.898, -0.3832, -0.5449), (-3.17, -0.4961, -0.7958), (-3.079, -0.5339, -0.9489), (-2.977, -0.6333, -0.9035), (-3.074, -0.5948, -0.7205)], [], [(0, 8, 9, 1), (2, 10, 8, 0), (1, 9, 11, 3), (3, 11, 10, 2), (8, 7, 6, 9), (10, 5, 7, 8), (9, 6, 4, 11), (4, 16, 19, 11), (6, 13, 14, 4), (7, 12, 13, 6), (16, 20, 23, 19), (10, 18, 17, 5), (11, 19, 18, 10), (5, 17, 16, 4), (23, 20, 21, 22), (18, 22, 21, 17), (19, 23, 22, 18), (17, 21, 20, 16), (4, 14, 15, 5), (5, 15, 12, 7), (12, 15, 14, 13)])
me_cylinder_025.polygons.foreach_set('use_smooth', [True] * 21)
_uv = me_cylinder_025.uv_layers.new(name='UVMap')
_uv.uv.foreach_set('vector', [0.8318, 0.8589, 0.8406, 0.8218, 0.783, 0.8219, 0.7695, 0.8519, 0.6179, 0.8446, 0.6232, 0.8082, 0.5054, 0.8288, 0.5298, 0.8589, 0.7695, 0.8519, 0.783, 0.8219, 0.6757, 0.8162, 0.6858, 0.8501, 0.6858, 0.8501, 0.6757, 0.8162, 0.6232, 0.8082, 0.6179, 0.8446, 0.8406, 0.8218, 0.8156, 0.7382, 0.7788, 0.7354, 0.783, 0.8219, 0.6232, 0.8082, 0.6423, 0.7372, 0.5025, 0.7317, 0.5054, 0.8288, 0.783, 0.8219, 0.7788, 0.7354, 0.6763, 0.7323, 0.6757, 0.8162, 0.6615, 0.9115, 0.6242, 0.9194, 0.5926, 0.9469, 0.6004, 0.9998, 0.7788, 0.7354, 0.7892, 0.6574, 0.6681, 0.6516, 0.6763, 0.7323, 0.8156, 0.7382, 0.8195, 0.667, 0.7892, 0.6574, 0.7788, 0.7354, 0.6242, 0.9194, 0.5884, 0.8832, 0.5749, 0.8954, 0.5926, 0.9469, 0.5479, 0.9895, 0.5516, 0.9429, 0.523, 0.9324, 0.5025, 0.9303, 0.6004, 0.9998, 0.5926, 0.9469, 0.5516, 0.9429, 0.5479, 0.9895, 0.6404, 0.8914, 0.6263, 0.8849, 0.6242, 0.9194, 0.6615, 0.9115, 0.541, 0.8593, 0.5182, 0.8633, 0.5237, 0.8896, 0.5457, 0.89, 0.5516, 0.9429, 0.5457, 0.89, 0.5237, 0.8896, 0.523, 0.9324, 0.5926, 0.9469, 0.5749, 0.8954, 0.5457, 0.89, 0.5516, 0.9429, 0.6263, 0.8849, 0.5958, 0.8593, 0.5884, 0.8832, 0.6242, 0.9194, 0.6763, 0.7323, 0.6681, 0.6516, 0.6385, 0.6614, 0.6423, 0.7372, 0.6423, 0.7372, 0.6385, 0.6614, 0.5126, 0.6558, 0.5025, 0.7317, 0.5126, 0.6558, 0.6385, 0.6614, 0.64, 0.6275, 0.5141, 0.6219])
me_cylinder_025.use_remesh_preserve_volume = False
me_cylinder_025.use_remesh_preserve_attributes = False
me_cylinder_025.use_mirror_vertex_groups = False
me_cylinder_025.update()
me_cylinder_022 = bpy.data.meshes.new('Cylinder.022')
me_cylinder_022.from_pydata([(1.314, 0.2922, -0.1289), (1.504, 0.4902, 0.3151), (1.314, -0.2674, -0.1289), (1.504, -0.4654, 0.3151), (1.626, 0.01241, 0.5298), (2.398, 0.2278, -0.5659), (2.555, 0.3803, -0.2292), (2.398, -0.203, -0.5659), (2.555, -0.3555, -0.2292), (2.655, 0.01241, -0.0672), (2.826, 0.2439, -0.8252), (2.995, 0.4078, -0.4633), (2.826, -0.2191, -0.8252), (2.995, -0.3829, -0.4633), (3.102, 0.01241, -0.2892), (3.837, 0.4314, -1.697), (4.175, 0.7279, -1.058), (3.837, -0.5017, -1.697), (4.175, -0.7982, -1.058), (4.385, 0.01241, -0.7526), (4.092, 0.4904, -1.94), (4.478, 0.8287, -1.211), (4.092, -0.5607, -1.94), (4.478, -0.899, -1.211), (4.717, 0.01241, -0.8626), (-1.314, 0.2922, -0.1289)], [], [(4, 3, 8, 9), (3, 2, 7, 8), (1, 4, 9, 6), (2, 0, 5, 7), (0, 1, 6, 5), (9, 8, 13, 14), (8, 7, 12, 13), (6, 9, 14, 11), (7, 5, 10, 12), (5, 6, 11, 10), (14, 13, 18, 19), (13, 12, 17, 18), (11, 14, 19, 16), (12, 10, 15, 17), (10, 11, 16, 15), (19, 18, 23, 24), (18, 17, 22, 23), (16, 19, 24, 21), (17, 15, 20, 22), (15, 16, 21, 20)])
me_cylinder_022.polygons.foreach_set('use_smooth', [True] * 20)
_uv = me_cylinder_022.uv_layers.new(name='UVMap')
_uv.uv.foreach_set('vector', [0.1119, 0.7797, 0.1124, 0.729, 0.2336, 0.7425, 0.2306, 0.7864, 0.1124, 0.729, 0.1203, 0.679, 0.2369, 0.7009, 0.2336, 0.7425, 0.1102, 0.8291, 0.1119, 0.7797, 0.2306, 0.7864, 0.2242, 0.8282, 0.1203, 0.679, 0.1393, 0.6316, 0.2383, 0.6591, 0.2369, 0.7009, 0.1185, 0.8741, 0.1102, 0.8291, 0.2242, 0.8282, 0.2203, 0.8655, 0.2306, 0.7864, 0.2336, 0.7425, 0.2893, 0.7454, 0.2838, 0.7939, 0.2336, 0.7425, 0.2369, 0.7009, 0.2894, 0.6995, 0.2893, 0.7454, 0.2242, 0.8282, 0.2306, 0.7864, 0.2838, 0.7939, 0.2737, 0.839, 0.2369, 0.7009, 0.2383, 0.6591, 0.2813, 0.6537, 0.2894, 0.6995, 0.2203, 0.8655, 0.2242, 0.8282, 0.2737, 0.839, 0.2608, 0.8784, 0.2838, 0.7939, 0.2893, 0.7454, 0.4314, 0.7446, 0.4195, 0.8233, 0.2893, 0.7454, 0.2894, 0.6995, 0.4237, 0.6741, 0.4314, 0.7446, 0.2737, 0.839, 0.2838, 0.7939, 0.4195, 0.8233, 0.3968, 0.8936, 0.2894, 0.6995, 0.2813, 0.6537, 0.3921, 0.5976, 0.4237, 0.6741, 0.2608, 0.8784, 0.2737, 0.839, 0.3968, 0.8936, 0.3584, 0.9558, 0.4195, 0.8233, 0.4314, 0.7446, 0.4626, 0.744, 0.4497, 0.8301, 0.4314, 0.7446, 0.4237, 0.6741, 0.4543, 0.6661, 0.4626, 0.744, 0.3968, 0.8936, 0.4195, 0.8233, 0.4497, 0.8301, 0.4257, 0.9081, 0.4237, 0.6741, 0.3921, 0.5976, 0.4187, 0.5809, 0.4543, 0.6661, 0.3584, 0.9558, 0.3968, 0.8936, 0.4257, 0.9081, 0.3827, 0.9778])
me_cylinder_022.materials.append(mat_material_002)
me_cylinder_022.use_remesh_preserve_volume = False
me_cylinder_022.use_remesh_preserve_attributes = False
me_cylinder_022.use_mirror_vertex_groups = False
me_cylinder_022.use_paint_bone_selection = False
me_cylinder_022.use_paint_mask = True
me_cylinder_022.update()
me_cylinder_007 = bpy.data.meshes.new('Cylinder.007')
me_cylinder_007.from_pydata([(-1.314, 0.2922, -0.1289), (-1.504, 0.4902, 0.3151), (-1.314, -0.2674, -0.1289), (-1.504, -0.4654, 0.3151), (-1.626, 0.01241, 0.5298), (-2.398, 0.2278, -0.5659), (-2.555, 0.3803, -0.2292), (-2.398, -0.203, -0.5659), (-2.555, -0.3555, -0.2292), (-2.655, 0.01241, -0.0672), (-2.826, 0.2439, -0.8252), (-2.995, 0.4078, -0.4633), (-2.826, -0.2191, -0.8252), (-2.995, -0.3829, -0.4633), (-3.102, 0.01241, -0.2892), (-3.837, 0.4314, -1.697), (-4.175, 0.7279, -1.058), (-3.837, -0.5017, -1.697), (-4.175, -0.7982, -1.058), (-4.385, 0.01241, -0.7526), (-4.092, 0.4904, -1.94), (-4.478, 0.8287, -1.211), (-4.092, -0.5607, -1.94), (-4.478, -0.899, -1.211), (-4.717, 0.01241, -0.8626)], [], [(4, 9, 8, 3), (3, 8, 7, 2), (1, 6, 9, 4), (2, 7, 5, 0), (0, 5, 6, 1), (9, 14, 13, 8), (8, 13, 12, 7), (6, 11, 14, 9), (7, 12, 10, 5), (5, 10, 11, 6), (14, 19, 18, 13), (13, 18, 17, 12), (11, 16, 19, 14), (12, 17, 15, 10), (10, 15, 16, 11), (19, 24, 23, 18), (18, 23, 22, 17), (16, 21, 24, 19), (17, 22, 20, 15), (15, 20, 21, 16)])
me_cylinder_007.polygons.foreach_set('use_smooth', [True] * 20)
_uv = me_cylinder_007.uv_layers.new(name='UVMap')
_uv.uv.foreach_set('vector', [0.1119, 0.7797, 0.2306, 0.7864, 0.2336, 0.7425, 0.1124, 0.729, 0.1124, 0.729, 0.2336, 0.7425, 0.2369, 0.7009, 0.1203, 0.679, 0.1102, 0.8291, 0.2242, 0.8282, 0.2306, 0.7864, 0.1119, 0.7797, 0.1203, 0.679, 0.2369, 0.7009, 0.2383, 0.6591, 0.1393, 0.6316, 0.1185, 0.8741, 0.2203, 0.8655, 0.2242, 0.8282, 0.1102, 0.8291, 0.2306, 0.7864, 0.2838, 0.7939, 0.2893, 0.7454, 0.2336, 0.7425, 0.2336, 0.7425, 0.2893, 0.7454, 0.2894, 0.6995, 0.2369, 0.7009, 0.2242, 0.8282, 0.2737, 0.839, 0.2838, 0.7939, 0.2306, 0.7864, 0.2369, 0.7009, 0.2894, 0.6995, 0.2813, 0.6537, 0.2383, 0.6591, 0.2203, 0.8655, 0.2608, 0.8784, 0.2737, 0.839, 0.2242, 0.8282, 0.2838, 0.7939, 0.4195, 0.8233, 0.4314, 0.7446, 0.2893, 0.7454, 0.2893, 0.7454, 0.4314, 0.7446, 0.4237, 0.6741, 0.2894, 0.6995, 0.2737, 0.839, 0.3968, 0.8936, 0.4195, 0.8233, 0.2838, 0.7939, 0.2894, 0.6995, 0.4237, 0.6741, 0.3921, 0.5976, 0.2813, 0.6537, 0.2608, 0.8784, 0.3584, 0.9558, 0.3968, 0.8936, 0.2737, 0.839, 0.4195, 0.8233, 0.4497, 0.8301, 0.4626, 0.744, 0.4314, 0.7446, 0.4314, 0.7446, 0.4626, 0.744, 0.4543, 0.6661, 0.4237, 0.6741, 0.3968, 0.8936, 0.4257, 0.9081, 0.4497, 0.8301, 0.4195, 0.8233, 0.4237, 0.6741, 0.4543, 0.6661, 0.4187, 0.5809, 0.3921, 0.5976, 0.3584, 0.9558, 0.3827, 0.9778, 0.4257, 0.9081, 0.3968, 0.8936])
me_cylinder_007.materials.append(mat_material_002)
me_cylinder_007.use_remesh_preserve_volume = False
me_cylinder_007.use_remesh_preserve_attributes = False
me_cylinder_007.use_mirror_vertex_groups = False
me_cylinder_007.use_paint_bone_selection = False
me_cylinder_007.use_paint_mask = True
me_cylinder_007.update()
me_cylinder_019 = bpy.data.meshes.new('Cylinder.019')
me_cylinder_019.from_pydata([(2.463, 0.3668, -0.5337), (2.631, 0.3668, -0.2176), (2.463, -0.1155, -0.5337), (2.631, -0.1155, -0.2176), (3.234, -0.2551, -0.6666), (3.057, -0.2551, -0.7954), (3.234, 0.4699, -0.6666), (3.057, 0.4699, -0.7954), (2.603, 0.4706, -0.6501), (2.771, 0.4706, -0.3339), (2.603, -0.2331, -0.6501), (2.771, -0.2331, -0.3339), (3.229, 0.4348, -1.152), (3.402, 0.4348, -1.118), (3.402, -0.2193, -1.118), (3.229, -0.2193, -1.152), (3.05, -0.3148, -0.6492), (2.949, -0.3296, -0.7881), (2.8, -0.4187, -0.7327), (2.898, -0.3832, -0.5449), (3.17, -0.4961, -0.7958), (3.079, -0.5339, -0.9489), (2.977, -0.6333, -0.9035), (3.074, -0.5948, -0.7205)], [], [(0, 1, 9, 8), (2, 0, 8, 10), (1, 3, 11, 9), (3, 2, 10, 11), (8, 9, 6, 7), (10, 8, 7, 5), (9, 11, 4, 6), (4, 11, 19, 16), (6, 4, 14, 13), (7, 6, 13, 12), (16, 19, 23, 20), (10, 5, 17, 18), (11, 10, 18, 19), (5, 4, 16, 17), (23, 22, 21, 20), (18, 17, 21, 22), (19, 18, 22, 23), (17, 16, 20, 21), (4, 5, 15, 14), (5, 7, 12, 15), (12, 13, 14, 15)])
me_cylinder_019.polygons.foreach_set('use_smooth', [True] * 21)
_uv = me_cylinder_019.uv_layers.new(name='UVMap')
_uv.uv.foreach_set('vector', [0.8318, 0.8589, 0.7695, 0.8519, 0.783, 0.8219, 0.8406, 0.8218, 0.6179, 0.8446, 0.5298, 0.8589, 0.5054, 0.8288, 0.6232, 0.8082, 0.7695, 0.8519, 0.6858, 0.8501, 0.6757, 0.8162, 0.783, 0.8219, 0.6858, 0.8501, 0.6179, 0.8446, 0.6232, 0.8082, 0.6757, 0.8162, 0.8406, 0.8218, 0.783, 0.8219, 0.7788, 0.7354, 0.8156, 0.7382, 0.6232, 0.8082, 0.5054, 0.8288, 0.5025, 0.7317, 0.6423, 0.7372, 0.783, 0.8219, 0.6757, 0.8162, 0.6763, 0.7323, 0.7788, 0.7354, 0.6615, 0.9115, 0.6004, 0.9998, 0.5926, 0.9469, 0.6242, 0.9194, 0.7788, 0.7354, 0.6763, 0.7323, 0.6681, 0.6516, 0.7892, 0.6574, 0.8156, 0.7382, 0.7788, 0.7354, 0.7892, 0.6574, 0.8195, 0.667, 0.6242, 0.9194, 0.5926, 0.9469, 0.5749, 0.8954, 0.5884, 0.8832, 0.5479, 0.9895, 0.5025, 0.9303, 0.523, 0.9324, 0.5516, 0.9429, 0.6004, 0.9998, 0.5479, 0.9895, 0.5516, 0.9429, 0.5926, 0.9469, 0.6404, 0.8914, 0.6615, 0.9115, 0.6242, 0.9194, 0.6263, 0.8849, 0.541, 0.8593, 0.5457, 0.89, 0.5237, 0.8896, 0.5182, 0.8633, 0.5516, 0.9429, 0.523, 0.9324, 0.5237, 0.8896, 0.5457, 0.89, 0.5926, 0.9469, 0.5516, 0.9429, 0.5457, 0.89, 0.5749, 0.8954, 0.6263, 0.8849, 0.6242, 0.9194, 0.5884, 0.8832, 0.5958, 0.8593, 0.6763, 0.7323, 0.6423, 0.7372, 0.6385, 0.6614, 0.6681, 0.6516, 0.6423, 0.7372, 0.5025, 0.7317, 0.5126, 0.6558, 0.6385, 0.6614, 0.5126, 0.6558, 0.5141, 0.6219, 0.64, 0.6275, 0.6385, 0.6614])
me_cylinder_019.use_remesh_preserve_volume = False
me_cylinder_019.use_remesh_preserve_attributes = False
me_cylinder_019.use_mirror_vertex_groups = False
me_cylinder_019.update()
me_cylinder_011 = bpy.data.meshes.new('Cylinder.011')
me_cylinder_011.from_pydata([(1.945e-10, -6.256e-09, -0.0001477), (1.227e-10, 0.006912, -0.06743), (1.945e-10, 0.01296, -0.0001477), (0.005986, 0.003456, -0.06743), (0.01122, 0.00648, -0.0001477), (0.005986, -0.003456, -0.06743), (0.01122, -0.00648, -0.0001477), (-4.815e-10, -0.006912, -0.06743), (-9.385e-10, -0.01296, -0.0001477), (0.0, 0.0, -0.25), (0.0, 0.0344, -0.0744), (0.01247, 0.0272, -0.0744), (0.01247, -0.0272, -0.0744), (-1.259e-09, -0.0344, -0.0744), (0.0, 0.03, -0.1), (0.01, 0.02, -0.1), (0.01, -0.02, -0.1), (0.0, -0.03, -0.1), (0.0, 0.03, -0.25), (0.01, 0.02, -0.25), (0.01, -0.02, -0.25), (0.0, -0.03, -0.25)], [], [(1, 3, 11, 10), (0, 4, 2), (1, 2, 4, 3), (3, 5, 12, 11), (0, 6, 4), (3, 4, 6, 5), (5, 7, 13, 12), (0, 8, 6), (5, 6, 8, 7), (10, 11, 15, 14), (11, 12, 16, 15), (12, 13, 17, 16), (14, 15, 19, 18), (15, 16, 20, 19), (16, 17, 21, 20), (9, 18, 19), (9, 19, 20), (9, 20, 21)])
me_cylinder_011.polygons.foreach_set('use_smooth', [True] * 18)
_uv = me_cylinder_011.uv_layers.new(name='UVMap')
_uv.uv.foreach_set('vector', [0.5548, 0.0874, 0.5457, 0.1077, 0.5181, 0.04454, 0.5435, 0.02392, 0.7594, 0.1068, 0.7337, 0.09378, 0.7578, 0.07798, 0.5548, 0.0874, 0.7307, 0.06531, 0.7337, 0.09378, 0.5457, 0.1077, 0.5457, 0.1077, 0.5469, 0.1281, 0.5181, 0.1898, 0.5181, 0.04454, 0.7594, 0.1068, 0.7352, 0.1226, 0.7337, 0.09378, 0.5457, 0.1077, 0.7337, 0.09378, 0.7352, 0.1226, 0.5469, 0.1281, 0.5469, 0.1281, 0.556, 0.1468, 0.5437, 0.2112, 0.5181, 0.1898, 0.7594, 0.1068, 0.761, 0.1357, 0.7352, 0.1226, 0.5469, 0.1281, 0.7352, 0.1226, 0.7348, 0.157, 0.556, 0.1468, 0.5104, 0.006853, 0.5181, 0.04454, 0.4494, 0.06377, 0.4439, 0.02641, 0.5181, 0.04454, 0.5181, 0.1898, 0.4494, 0.1706, 0.4494, 0.06377, 0.5181, 0.1898, 0.5104, 0.2275, 0.4439, 0.208, 0.4494, 0.1706, 0.4494, 0.026, 0.4494, 0.06377, 0.04877, 0.06377, 0.04877, 0.026, 0.4494, 0.06377, 0.4494, 0.1706, 0.04877, 0.1706, 0.04877, 0.06377, 0.4494, 0.1706, 0.4494, 0.2084, 0.04877, 0.2084, 0.04877, 0.1706, 0.02206, 0.1172, 0.02206, 0.03706, 0.04877, 0.06377, 0.02206, 0.1172, 0.04877, 0.06377, 0.04877, 0.1706, 0.02206, 0.1172, 0.04877, 0.1706, 0.02206, 0.1973])
me_cylinder_011.use_remesh_preserve_volume = False
me_cylinder_011.use_remesh_preserve_attributes = False
me_cylinder_011.use_mirror_vertex_groups = False
me_cylinder_011.use_paint_bone_selection = False
me_cylinder_011.use_paint_mask = True
me_cylinder_011.update()
me_cylinder_017 = bpy.data.meshes.new('Cylinder.017')
me_cylinder_017.from_pydata([(0.7363, 0.3773, -6.948), (0.2693, 0.3472, -6.234), (0.4192, 0.3773, -7.497), (-0.2996, 0.3472, -6.632), (0.7363, 0.3773, -6.948), (0.4192, 0.3773, -7.497), (1.569, 0.4581, -7.154), (1.569, 0.4581, -7.627), (-0.01516, 0.6944, -6.433), (0.4192, 0.6944, -7.497), (-0.2996, 0.6944, -6.632), (0.7363, 0.6944, -6.948), (0.2693, 0.6944, -6.234), (0.7363, 1.012, -6.948), (0.2693, 1.042, -6.234), (0.4192, 1.012, -7.497), (-0.2996, 1.042, -6.632), (0.4192, 0.6944, -7.497), (0.7363, 0.6944, -6.948), (0.7363, 1.012, -6.948), (0.4192, 1.012, -7.497), (1.569, 0.6944, -7.39), (1.569, 0.6944, -7.627), (1.569, 0.6944, -7.154), (1.569, 0.9308, -7.154), (1.569, 0.9308, -7.627), (0.7363, -1.012, -6.948), (0.2693, -1.042, -6.234), (0.4192, -1.012, -7.497), (-0.2996, -1.042, -6.632), (0.7363, -1.012, -6.948), (0.4192, -1.012, -7.497), (1.569, -0.9308, -7.154), (1.569, -0.9308, -7.627), (-0.01516, -0.6944, -6.433), (0.4192, -0.6944, -7.497), (-0.2996, -0.6944, -6.632), (0.7363, -0.6944, -6.948), (0.2693, -0.6944, -6.234), (0.7363, -0.3773, -6.948), (0.2693, -0.3472, -6.234), (0.4192, -0.3773, -7.497), (-0.2996, -0.3472, -6.632), (0.4192, -0.6944, -7.497), (0.7363, -0.6944, -6.948), (0.7363, -0.3773, -6.948), (0.4192, -0.3773, -7.497), (1.569, -0.6944, -7.39), (1.569, -0.6944, -7.627), (1.569, -0.6944, -7.154), (1.569, -0.4581, -7.154), (1.569, -0.4581, -7.627), (0.6944, -1.296, -5.208), (0.6944, -0.9486, -4.514), (-0.3472, -1.296, -5.208), (0.0, -0.9486, -4.514), (0.6944, -1.296, -6.25), (-0.3472, -1.296, -6.25), (0.3472, -1.776e-15, -4.514), (-0.6944, -5.329e-15, -5.208), (-0.3472, -5.329e-15, -4.514), (0.6944, 1.776e-15, -5.208), (0.6944, 2.118e-22, -4.514), (0.6944, 1.296, -5.208), (0.6944, 0.9486, -4.514), (-0.3472, 1.296, -5.208), (0.0, 0.9486, -4.514), (0.3472, 2.665e-15, -6.25), (-0.6944, -2.665e-15, -6.25), (0.6944, 4.441e-15, -6.25), (0.6944, 1.296, -6.25), (-0.3472, 1.296, -6.25), (-1.517, -0.8761, -3.848), (-1.366, -0.7885, -1.122), (-1.517, 0.8761, -3.848), (-1.366, 0.7885, -1.122), (-1.062, -0.6131, -0.9163), (-1.062, 0.6131, -0.9163), (-0.9833, 0.5677, -4.536), (-0.9833, -0.5677, -4.536), (1.517, -0.8761, -3.848), (1.366, -0.7885, -1.122), (1.517, 0.8761, -3.848), (1.366, 0.7885, -1.122), (1.062, -0.6131, -0.9163), (1.062, 0.6131, -0.9163), (0.9833, 0.5677, -4.536), (0.9833, -0.5677, -4.536), (-4.726e-14, 1.226, -0.9163), (-6.753e-14, 1.752, -3.848), (-6.078e-14, 1.577, -1.122), (6.753e-14, -1.752, -3.848), (6.078e-14, -1.577, -1.122), (4.726e-14, -1.226, -0.9163), (-4.376e-14, 1.135, -4.536), (4.376e-14, -1.135, -4.536), (-0.866, -0.5, -0.6528), (-0.866, -0.5, 0.2185), (-0.866, 0.5, -0.6528), (-0.866, 0.5, 0.2185), (-0.6734, -0.3888, 0.3487), (-0.6734, 0.3888, 0.3487), (-0.7015, 0.405, -0.801), (-0.7015, -0.405, -0.801), (0.0, 0.7776, 0.3487), (0.0, 1.0, -0.6528), (0.0, 1.0, 0.2185), (0.0, -1.0, -0.6528), (0.0, -1.0, 0.2185), (0.866, -0.5, -0.6528), (0.866, -0.5, 0.2185), (0.866, 0.5, -0.6528), (0.866, 0.5, 0.2185), (0.0, -0.7776, 0.3487), (0.6734, -0.3888, 0.3487), (0.6734, 0.3888, 0.3487), (0.0, 0.81, -0.801), (0.0, -0.81, -0.801), (0.7015, 0.405, -0.801), (0.7015, -0.405, -0.801)], [], [(8, 1, 12), (11, 12, 1, 0), (8, 3, 1), (0, 1, 3, 2), (8, 10, 3), (2, 3, 10, 9), (11, 0, 4, 18), (0, 2, 5, 4), (2, 9, 17, 5), (18, 4, 6, 23), (4, 5, 7, 6), (5, 17, 22, 7), (21, 23, 6), (21, 6, 7), (21, 7, 22), (8, 12, 14), (11, 13, 14, 12), (8, 14, 16), (13, 15, 16, 14), (8, 16, 10), (15, 9, 10, 16), (11, 18, 19, 13), (13, 19, 20, 15), (15, 20, 17, 9), (18, 23, 24, 19), (19, 24, 25, 20), (20, 25, 22, 17), (21, 24, 23), (21, 25, 24), (21, 22, 25), (34, 27, 38), (37, 38, 27, 26), (34, 29, 27), (26, 27, 29, 28), (34, 36, 29), (28, 29, 36, 35), (37, 26, 30, 44), (26, 28, 31, 30), (28, 35, 43, 31), (44, 30, 32, 49), (30, 31, 33, 32), (31, 43, 48, 33), (47, 49, 32), (47, 32, 33), (47, 33, 48), (34, 38, 40), (37, 39, 40, 38), (34, 40, 42), (39, 41, 42, 40), (34, 42, 36), (41, 35, 36, 42), (37, 44, 45, 39), (39, 45, 46, 41), (41, 46, 43, 35), (44, 49, 50, 45), (45, 50, 51, 46), (46, 51, 48, 43), (47, 50, 49), (47, 51, 50), (47, 48, 51), (61, 52, 56, 69), (58, 53, 62), (61, 62, 53, 52), (52, 54, 57, 56), (58, 55, 53), (52, 53, 55, 54), (54, 59, 68, 57), (58, 60, 55), (54, 55, 60, 59), (67, 69, 56), (67, 56, 57), (67, 57, 68), (61, 69, 70, 63), (58, 62, 64), (61, 63, 64, 62), (63, 70, 71, 65), (58, 64, 66), (63, 65, 66, 64), (65, 71, 68, 59), (58, 66, 60), (65, 59, 60, 66), (67, 70, 69), (67, 71, 70), (67, 68, 71), (73, 92, 93, 76), (91, 92, 73, 72), (75, 73, 76, 77), (72, 73, 75, 74), (90, 75, 77, 88), (74, 89, 94, 78), (74, 75, 90, 89), (91, 72, 79, 95), (72, 74, 78, 79), (81, 84, 93, 92), (91, 80, 81, 92), (83, 85, 84, 81), (80, 82, 83, 81), (90, 88, 85, 83), (82, 86, 94, 89), (82, 89, 90, 83), (91, 95, 87, 80), (80, 87, 86, 82), (97, 108, 113, 100), (107, 108, 97, 96), (99, 97, 100, 101), (96, 97, 99, 98), (106, 99, 101, 104), (98, 105, 116, 102), (98, 99, 106, 105), (107, 96, 103, 117), (96, 98, 102, 103), (110, 114, 113, 108), (107, 109, 110, 108), (112, 115, 114, 110), (109, 111, 112, 110), (106, 104, 115, 112), (111, 118, 116, 105), (111, 105, 106, 112), (107, 117, 119, 109), (109, 119, 118, 111)])
me_cylinder_017.polygons.foreach_set('use_smooth', [True] * 120)
_uv = me_cylinder_017.uv_layers.new(name='UVMap')
_uv.uv.foreach_set('vector', [0.9394, 0.7189, 0.9614, 0.6903, 0.9647, 0.7156, 0.9817, 0.6186, 0.9883, 0.6873, 0.9614, 0.6903, 0.952, 0.6177, 0.9394, 0.7189, 0.9108, 0.6969, 0.9614, 0.6903, 0.952, 0.6177, 0.9614, 0.6903, 0.9108, 0.6969, 0.9115, 0.6128, 0.9394, 0.7189, 0.9141, 0.7222, 0.9108, 0.6969, 0.9115, 0.6128, 0.9108, 0.6969, 0.8825, 0.6965, 0.8857, 0.6079, 0.9817, 0.6186, 0.952, 0.6177, 0.9521, 0.6171, 0.9817, 0.6181, 0.952, 0.6177, 0.9115, 0.6128, 0.9115, 0.6123, 0.9521, 0.6171, 0.9115, 0.6128, 0.8857, 0.6079, 0.8858, 0.6074, 0.9115, 0.6123, 0.9817, 0.6181, 0.9521, 0.6171, 0.9686, 0.5448, 0.9883, 0.5466, 0.9521, 0.6171, 0.9115, 0.6123, 0.9358, 0.5286, 0.9686, 0.5448, 0.9115, 0.6123, 0.8858, 0.6074, 0.9183, 0.5219, 0.9358, 0.5286, 0.9603, 0.5203, 0.9767, 0.5284, 0.9686, 0.5448, 0.9603, 0.5203, 0.9686, 0.5448, 0.9358, 0.5286, 0.9603, 0.5203, 0.9358, 0.5286, 0.9439, 0.5122, 0.9394, 0.7189, 0.9647, 0.7156, 0.9614, 0.6903, 0.9817, 0.6186, 0.952, 0.6177, 0.9614, 0.6903, 0.9883, 0.6873, 0.9394, 0.7189, 0.9614, 0.6903, 0.9108, 0.6969, 0.952, 0.6177, 0.9115, 0.6128, 0.9108, 0.6969, 0.9614, 0.6903, 0.9394, 0.7189, 0.9108, 0.6969, 0.9141, 0.7222, 0.9115, 0.6128, 0.8857, 0.6079, 0.8825, 0.6965, 0.9108, 0.6969, 0.9817, 0.6186, 0.9817, 0.6181, 0.9521, 0.6171, 0.952, 0.6177, 0.952, 0.6177, 0.9521, 0.6171, 0.9115, 0.6123, 0.9115, 0.6128, 0.9115, 0.6128, 0.9115, 0.6123, 0.8858, 0.6074, 0.8857, 0.6079, 0.9817, 0.6181, 0.9883, 0.5466, 0.9686, 0.5448, 0.9521, 0.6171, 0.9521, 0.6171, 0.9686, 0.5448, 0.9358, 0.5286, 0.9115, 0.6123, 0.9115, 0.6123, 0.9358, 0.5286, 0.9183, 0.5219, 0.8858, 0.6074, 0.9603, 0.5203, 0.9686, 0.5448, 0.9767, 0.5284, 0.9603, 0.5203, 0.9358, 0.5286, 0.9686, 0.5448, 0.9603, 0.5203, 0.9439, 0.5122, 0.9358, 0.5286, 0.9394, 0.7189, 0.9614, 0.6903, 0.9647, 0.7156, 0.9817, 0.6186, 0.9883, 0.6873, 0.9614, 0.6903, 0.952, 0.6177, 0.9394, 0.7189, 0.9108, 0.6969, 0.9614, 0.6903, 0.952, 0.6177, 0.9614, 0.6903, 0.9108, 0.6969, 0.9115, 0.6128, 0.9394, 0.7189, 0.9141, 0.7222, 0.9108, 0.6969, 0.9115, 0.6128, 0.9108, 0.6969, 0.8825, 0.6965, 0.8857, 0.6079, 0.9817, 0.6186, 0.952, 0.6177, 0.9521, 0.6171, 0.9817, 0.6181, 0.952, 0.6177, 0.9115, 0.6128, 0.9115, 0.6123, 0.9521, 0.6171, 0.9115, 0.6128, 0.8857, 0.6079, 0.8858, 0.6074, 0.9115, 0.6123, 0.9817, 0.6181, 0.9521, 0.6171, 0.9686, 0.5448, 0.9883, 0.5466, 0.9521, 0.6171, 0.9115, 0.6123, 0.9358, 0.5286, 0.9686, 0.5448, 0.9115, 0.6123, 0.8858, 0.6074, 0.9183, 0.5219, 0.9358, 0.5286, 0.9603, 0.5203, 0.9767, 0.5284, 0.9686, 0.5448, 0.9603, 0.5203, 0.9686, 0.5448, 0.9358, 0.5286, 0.9603, 0.5203, 0.9358, 0.5286, 0.9439, 0.5122, 0.9394, 0.7189, 0.9647, 0.7156, 0.9614, 0.6903, 0.9817, 0.6186, 0.952, 0.6177, 0.9614, 0.6903, 0.9883, 0.6873, 0.9394, 0.7189, 0.9614, 0.6903, 0.9108, 0.6969, 0.952, 0.6177, 0.9115, 0.6128, 0.9108, 0.6969, 0.9614, 0.6903, 0.9394, 0.7189, 0.9108, 0.6969, 0.9141, 0.7222, 0.9115, 0.6128, 0.8857, 0.6079, 0.8825, 0.6965, 0.9108, 0.6969, 0.9817, 0.6186, 0.9817, 0.6181, 0.9521, 0.6171, 0.952, 0.6177, 0.952, 0.6177, 0.9521, 0.6171, 0.9115, 0.6123, 0.9115, 0.6128, 0.9115, 0.6128, 0.9115, 0.6123, 0.8858, 0.6074, 0.8857, 0.6079, 0.9817, 0.6181, 0.9883, 0.5466, 0.9686, 0.5448, 0.9521, 0.6171, 0.9521, 0.6171, 0.9686, 0.5448, 0.9358, 0.5286, 0.9115, 0.6123, 0.9115, 0.6123, 0.9358, 0.5286, 0.9183, 0.5219, 0.8858, 0.6074, 0.9603, 0.5203, 0.9686, 0.5448, 0.9767, 0.5284, 0.9603, 0.5203, 0.9358, 0.5286, 0.9686, 0.5448, 0.9603, 0.5203, 0.9439, 0.5122, 0.9358, 0.5286, 0.8026, 0.8696, 0.7108, 0.8406, 0.7193, 0.7626, 0.8241, 0.7849, 0.68, 0.9722, 0.7122, 0.8971, 0.7081, 0.9737, 0.8026, 0.8696, 0.7842, 0.9223, 0.7122, 0.8971, 0.7108, 0.8406, 0.7108, 0.8406, 0.6449, 0.8341, 0.6361, 0.7626, 0.7193, 0.7626, 0.68, 0.9722, 0.6561, 0.8941, 0.7122, 0.8971, 0.7108, 0.8406, 0.7122, 0.8971, 0.6561, 0.8941, 0.6449, 0.8341, 0.6449, 0.8341, 0.5552, 0.8606, 0.5381, 0.7845, 0.6361, 0.7626, 0.68, 0.9722, 0.624, 0.9691, 0.6561, 0.8941, 0.6449, 0.8341, 0.6561, 0.8941, 0.5804, 0.9156, 0.5552, 0.8606, 0.6915, 0.6591, 0.7193, 0.6591, 0.7193, 0.7626, 0.6915, 0.6591, 0.7193, 0.7626, 0.6361, 0.7626, 0.6915, 0.6591, 0.6361, 0.7626, 0.6084, 0.6591, 0.8026, 0.8696, 0.8241, 0.7849, 0.7193, 0.7626, 0.7108, 0.8406, 0.68, 0.9722, 0.7081, 0.9737, 0.7122, 0.8971, 0.8026, 0.8696, 0.7108, 0.8406, 0.7122, 0.8971, 0.7842, 0.9223, 0.7108, 0.8406, 0.7193, 0.7626, 0.6361, 0.7626, 0.6449, 0.8341, 0.68, 0.9722, 0.7122, 0.8971, 0.6561, 0.8941, 0.7108, 0.8406, 0.6449, 0.8341, 0.6561, 0.8941, 0.7122, 0.8971, 0.6449, 0.8341, 0.6361, 0.7626, 0.5381, 0.7845, 0.5552, 0.8606, 0.68, 0.9722, 0.6561, 0.8941, 0.624, 0.9691, 0.6449, 0.8341, 0.5552, 0.8606, 0.5804, 0.9156, 0.6561, 0.8941, 0.6915, 0.6591, 0.7193, 0.7626, 0.7193, 0.6591, 0.6915, 0.6591, 0.6361, 0.7626, 0.7193, 0.7626, 0.6915, 0.6591, 0.6084, 0.6591, 0.6361, 0.7626, 0.2942, 0.7995, 0.4141, 0.8072, 0.399, 0.8342, 0.3058, 0.8283, 0.4341, 0.6001, 0.4141, 0.8072, 0.2942, 0.7995, 0.3009, 0.5915, 0.1741, 0.7995, 0.2942, 0.7995, 0.2809, 0.8275, 0.1874, 0.8275, 0.3009, 0.5915, 0.2942, 0.7995, 0.1741, 0.7995, 0.1674, 0.5915, 0.05418, 0.8072, 0.1741, 0.7995, 0.1625, 0.8283, 0.0693, 0.8342, 0.1674, 0.5915, 0.03418, 0.6001, 0.05337, 0.5323, 0.1397, 0.5268, 0.1674, 0.5915, 0.1741, 0.7995, 0.05418, 0.8072, 0.03418, 0.6001, 0.4341, 0.6001, 0.3009, 0.5915, 0.3286, 0.5268, 0.4149, 0.5323, 0.3009, 0.5915, 0.1674, 0.5915, 0.1909, 0.5251, 0.2774, 0.5251, 0.2942, 0.7995, 0.3058, 0.8283, 0.399, 0.8342, 0.4141, 0.8072, 0.4341, 0.6001, 0.3009, 0.5915, 0.2942, 0.7995, 0.4141, 0.8072, 0.1741, 0.7995, 0.1874, 0.8275, 0.2809, 0.8275, 0.2942, 0.7995, 0.3009, 0.5915, 0.1674, 0.5915, 0.1741, 0.7995, 0.2942, 0.7995, 0.05418, 0.8072, 0.0693, 0.8342, 0.1625, 0.8283, 0.1741, 0.7995, 0.1674, 0.5915, 0.1397, 0.5268, 0.05337, 0.5323, 0.03418, 0.6001, 0.1674, 0.5915, 0.03418, 0.6001, 0.05418, 0.8072, 0.1741, 0.7995, 0.4341, 0.6001, 0.4149, 0.5323, 0.3286, 0.5268, 0.3009, 0.5915, 0.3009, 0.5915, 0.2774, 0.5251, 0.1909, 0.5251, 0.1674, 0.5915, 0.0851, 0.9048, 0.01311, 0.9048, 0.02111, 0.8881, 0.07709, 0.8881, 0.01311, 0.9675, 0.01311, 0.9048, 0.0851, 0.9048, 0.0851, 0.9675, 0.1571, 0.9048, 0.0851, 0.9048, 0.0931, 0.8881, 0.1491, 0.8881, 0.0851, 0.9675, 0.0851, 0.9048, 0.1571, 0.9048, 0.1571, 0.9675, 0.2291, 0.9048, 0.1571, 0.9048, 0.1651, 0.8881, 0.2211, 0.8881, 0.1571, 0.9675, 0.2291, 0.9675, 0.2222, 0.9835, 0.1639, 0.9835, 0.1571, 0.9675, 0.1571, 0.9048, 0.2291, 0.9048, 0.2291, 0.9675, 0.01311, 0.9675, 0.0851, 0.9675, 0.07826, 0.9835, 0.01995, 0.9835, 0.0851, 0.9675, 0.1571, 0.9675, 0.1502, 0.9835, 0.09194, 0.9835, 0.0851, 0.9048, 0.07709, 0.8881, 0.02111, 0.8881, 0.01311, 0.9048, 0.01311, 0.9675, 0.0851, 0.9675, 0.0851, 0.9048, 0.01311, 0.9048, 0.1571, 0.9048, 0.1491, 0.8881, 0.0931, 0.8881, 0.0851, 0.9048, 0.0851, 0.9675, 0.1571, 0.9675, 0.1571, 0.9048, 0.0851, 0.9048, 0.2291, 0.9048, 0.2211, 0.8881, 0.1651, 0.8881, 0.1571, 0.9048, 0.1571, 0.9675, 0.1639, 0.9835, 0.2222, 0.9835, 0.2291, 0.9675, 0.1571, 0.9675, 0.2291, 0.9675, 0.2291, 0.9048, 0.1571, 0.9048, 0.01311, 0.9675, 0.01995, 0.9835, 0.07826, 0.9835, 0.0851, 0.9675, 0.0851, 0.9675, 0.09194, 0.9835, 0.1502, 0.9835, 0.1571, 0.9675])
me_cylinder_017.use_remesh_preserve_volume = False
me_cylinder_017.use_remesh_preserve_attributes = False
me_cylinder_017.use_mirror_vertex_groups = False
me_cylinder_017.use_paint_bone_selection = False
me_cylinder_017.use_paint_mask = True
me_cylinder_017.update()
me_cylinder_008 = bpy.data.meshes.new('Cylinder.008')
me_cylinder_008.from_pydata([(-1.314, 0.2922, -0.1289), (-1.504, 0.4902, 0.3151), (-1.314, -0.2674, -0.1289), (-1.504, -0.4654, 0.3151), (-1.626, 0.01241, 0.5298), (-2.398, 0.2278, -0.5659), (-2.555, 0.3803, -0.2292), (-2.398, -0.203, -0.5659), (-2.555, -0.3555, -0.2292), (-2.655, 0.01241, -0.0672), (-2.826, 0.2439, -0.8252), (-2.995, 0.4078, -0.4633), (-2.826, -0.2191, -0.8252), (-2.995, -0.3829, -0.4633), (-3.102, 0.01241, -0.2892)], [], [(4, 9, 8, 3), (3, 8, 7, 2), (1, 6, 9, 4), (2, 7, 5, 0), (0, 5, 6, 1), (9, 14, 13, 8), (8, 13, 12, 7), (6, 11, 14, 9), (7, 12, 10, 5), (5, 10, 11, 6)])
me_cylinder_008.polygons.foreach_set('use_smooth', [True] * 10)
_uv = me_cylinder_008.uv_layers.new(name='UVMap')
_uv.uv.foreach_set('vector', [0.1119, 0.7797, 0.2306, 0.7864, 0.2336, 0.7425, 0.1124, 0.729, 0.1124, 0.729, 0.2336, 0.7425, 0.2369, 0.7009, 0.1203, 0.679, 0.1102, 0.8291, 0.2242, 0.8282, 0.2306, 0.7864, 0.1119, 0.7797, 0.1203, 0.679, 0.2369, 0.7009, 0.2383, 0.6591, 0.1393, 0.6316, 0.1185, 0.8741, 0.2203, 0.8655, 0.2242, 0.8282, 0.1102, 0.8291, 0.2306, 0.7864, 0.2838, 0.7939, 0.2893, 0.7454, 0.2336, 0.7425, 0.2336, 0.7425, 0.2893, 0.7454, 0.2894, 0.6995, 0.2369, 0.7009, 0.2242, 0.8282, 0.2737, 0.839, 0.2838, 0.7939, 0.2306, 0.7864, 0.2369, 0.7009, 0.2894, 0.6995, 0.2813, 0.6537, 0.2383, 0.6591, 0.2203, 0.8655, 0.2608, 0.8784, 0.2737, 0.839, 0.2242, 0.8282])
me_cylinder_008.materials.append(mat_material_002)
me_cylinder_008.use_remesh_preserve_volume = False
me_cylinder_008.use_remesh_preserve_attributes = False
me_cylinder_008.use_mirror_vertex_groups = False
me_cylinder_008.use_paint_bone_selection = False
me_cylinder_008.use_paint_mask = True
me_cylinder_008.update()
arm_armature = bpy.data.armatures.new('Armature')  # bones are not reproduced

# ---- objects
ob_head = bpy.data.objects.new('head', me_sphere_001)
ob_hair = bpy.data.objects.new('hair', me_sphere_002)
ob_sera_body = bpy.data.objects.new('sera_body', me_cylinder_009)
ob_leg_armor = bpy.data.objects.new('leg_armor', me_cylinder_015)
ob_hend_l = bpy.data.objects.new('hend_L', me_cylinder_025)
ob_sera_arm_r = bpy.data.objects.new('sera_arm_R', me_cylinder_022)
ob_sera_arm_l = bpy.data.objects.new('sera_arm_L', me_cylinder_007)
ob_hend_r = bpy.data.objects.new('hend_R', me_cylinder_019)
ob_katana = bpy.data.objects.new('katana', me_cylinder_011)
ob_armor_l = bpy.data.objects.new('armor_L', me_cylinder_017)
ob_armor_arm_l = bpy.data.objects.new('armor_arm_L', me_cylinder_008)
ob_armature = bpy.data.objects.new('Armature', arm_armature)

# ---- transforms, parenting, visibility, modifiers, constraints
ob_head.location = (0.0, 0.04604, 0.8275)
ob_head.scale = (0.3049, 0.3049, 0.3049)
ob_head.lineart.crease_threshold = 0.0
_vg = ob_head.vertex_groups.new(name='Bone.003')
_vg.add([0, 1, 2, 3, 4, 5, 6, 7, 8, 9, 10, 11, 12, 13, 14, 15, 16, 17, 18, 19, 20, 21, 22, 23, 24, 25, 26, 27, 28, 29, 30, 31, 32, 33, 34, 35, 36, 37, 38, 39, 40, 41, 42, 43, 44, 45], 1.0, 'REPLACE')
_m = ob_head.modifiers.new('Mirror', 'MIRROR')
_m = ob_head.modifiers.new('Armature', 'ARMATURE')
_m.object = ob_armature
ob_hair.location = (0.0, 0.003132, 0.8018)
ob_hair.scale = (0.3049, 0.3049, 0.3049)
ob_hair.lineart.crease_threshold = 0.0
_vg = ob_hair.vertex_groups.new(name='Bone.003')
_vg.add([0, 1, 2, 3, 4, 5, 6, 7, 8, 9, 10, 11, 12, 13, 14, 15, 16, 17, 18, 19, 20, 21, 22, 23, 24, 25, 26, 27, 28, 29, 30, 31, 32, 33, 34, 35, 36, 37, 38, 39, 40, 41, 42, 43, 44, 45, 46, 47, 48, 49, 50, 51, 52, 53, 54, 55, 56, 57, 58, 59, 60, 61, 62, 63, 64, 65, 66, 67, 68, 69, 70, 71, 72, 73], 1.0, 'REPLACE')
_m = ob_hair.modifiers.new('Mirror', 'MIRROR')
_m = ob_hair.modifiers.new('Armature', 'ARMATURE')
_m.object = ob_armature
ob_sera_body.location = (0.0, 0.0, 0.5011)
ob_sera_body.scale = (0.07795, 0.07795, 0.07795)
ob_sera_body.lineart.crease_threshold = 0.0
_vg = ob_sera_body.vertex_groups.new(name='Bone.001')
for _i, _w in zip([55, 56, 57, 58, 59, 60, 61, 62, 69, 70, 71, 72, 73, 74, 84, 85, 86, 87, 88, 89, 90, 91, 92, 93, 94, 95, 96, 97, 98, 99, 106, 107, 108, 109, 110, 111], [1.0, 1.0, 0.9987, 1.0, 1.0, 1.0, 1.0, 1.0, 0.985, 1.0, 1.0, 0.9997, 1.0, 1.0, 1.0, 1.0, 0.9994, 1.0, 1.0, 1.0, 1.0, 1.0, 1.0, 1.0, 1.0, 0.9989, 0.9989, 1.0, 0.9788, 1.0, 1.0, 1.0, 1.0, 1.0, 0.9998, 0.999]): _vg.add([_i], _w, 'REPLACE')
_vg = ob_sera_body.vertex_groups.new(name='Bone.002')
for _i, _w in zip([0, 1, 2, 3, 4, 5, 6, 7, 8, 9, 10, 11, 12, 13, 14, 15, 16, 17, 18, 19, 20, 21, 22, 23, 24, 25, 26, 27, 28, 29, 30, 31, 32, 33, 34, 35, 36, 37, 38, 39, 40, 41, 42, 43, 44, 45, 46, 47, 48, 49, 50, 51, 52, 53, 54, 55, 56, 57, 58, 67, 75, 76, 77, 78, 79, 80, 81, 82, 83, 84, 85, 86, 87, 88, 89, 90, 91, 104], [1.0, 1.0, 1.0, 1.0, 1.0, 1.0, 1.0, 1.0, 1.0, 1.0, 1.0, 1.0, 1.0, 1.0, 1.0, 1.0, 1.0, 1.0, 1.0, 1.0, 1.0, 1.0, 1.0, 1.0, 1.0, 1.0, 1.0, 1.0, 1.0, 1.0, 1.0, 1.0, 1.0, 1.0, 1.0, 1.0, 1.0, 1.0, 1.0, 1.0, 1.0, 1.0, 1.0, 1.0, 1.0, 1.0, 1.0, 1.0, 1.0, 1.0, 1.0, 1.0, 1.0, 1.0, 1.0, 1.0, 0.9991, 1.0, 1.0, 1.0, 1.0, 1.0, 1.0, 0.9985, 1.0, 0.9575, 1.0, 1.0, 1.0, 1.0, 1.0, 1.0, 1.0, 0.9984, 1.0, 1.0, 1.0, 0.9628]): _vg.add([_i], _w, 'REPLACE')
_vg = ob_sera_body.vertex_groups.new(name='Bone.004')
for _i, _w in zip([51, 52, 53, 54, 63, 64, 65, 66, 67, 68], [1.0, 0.9942, 1.0, 0.9942, 1.0, 0.9998, 1.0, 1.0, 0.9792, 1.0]): _vg.add([_i], _w, 'REPLACE')
_vg = ob_sera_body.vertex_groups.new(name='Bone.005')
_vg = ob_sera_body.vertex_groups.new(name='Bone.006')
_vg = ob_sera_body.vertex_groups.new(name='Bone.008')
for _i, _w in zip([78, 79, 80, 81, 100, 101, 102, 103, 104, 105], [0.9959, 0.995, 1.0, 0.995, 1.0, 1.0, 0.9897, 1.0, 1.0, 0.9484]): _vg.add([_i], _w, 'REPLACE')
_vg = ob_sera_body.vertex_groups.new(name='Bone.009')
_vg = ob_sera_body.vertex_groups.new(name='Bone.010')
_m = ob_sera_body.modifiers.new('Armature', 'ARMATURE')
_m.object = ob_armature
ob_leg_armor.location = (0.0, -0.01493, 0.4579)
ob_leg_armor.scale = (0.122, 0.122, 0.122)
ob_leg_armor.lineart.crease_threshold = 0.0
_vg = ob_leg_armor.vertex_groups.new(name='Bone.001')
for _i, _w in zip([14, 15, 16, 17, 22, 24, 40, 41, 42, 43, 46, 47, 48, 49, 50, 53, 55], [1.0, 1.0, 1.0, 1.0, 1.0, 1.0, 1.0, 1.0, 1.0, 1.0, 1.0, 1.0, 1.0, 0.9989, 1.0, 1.0, 1.0]): _vg.add([_i], _w, 'REPLACE')
_vg = ob_leg_armor.vertex_groups.new(name='Bone.012')
for _i, _w in zip([0, 1, 2, 3, 4, 5, 6, 7, 8, 9, 14, 15, 16, 17, 18, 19, 20, 21, 22, 23], [1.0, 1.0, 1.0, 1.0, 1.0, 1.0, 1.0, 1.0, 1.0, 1.0, 1.0, 1.0, 1.0, 1.0, 0.9994, 1.0, 0.9999, 1.0, 1.0, 1.0]): _vg.add([_i], _w, 'REPLACE')
_vg = ob_leg_armor.vertex_groups.new(name='Bone.013')
for _i, _w in zip([2, 3, 4, 5, 6, 7, 8, 9, 10, 11, 12, 13, 20, 23, 25], [1.0, 1.0, 1.0, 1.0, 1.0, 1.0, 1.0, 1.0, 1.0, 1.0, 0.9604, 1.0, 1.0, 1.0, 1.0]): _vg.add([_i], _w, 'REPLACE')
_vg = ob_leg_armor.vertex_groups.new(name='Bone.014')
for _i, _w in zip([26, 27, 28, 29, 30, 31, 32, 33, 34, 35, 40, 41, 42, 43, 44, 45, 51, 52, 53, 54], [1.0, 1.0, 1.0, 1.0, 1.0, 1.0, 1.0, 1.0, 1.0, 1.0, 0.9192, 1.0, 1.0, 0.9891, 1.0, 1.0, 1.0, 1.0, 1.0, 1.0]): _vg.add([_i], _w, 'REPLACE')
_vg = ob_leg_armor.vertex_groups.new(name='Bone.015')
for _i, _w in zip([28, 29, 30, 31, 32, 33, 34, 35, 36, 37, 38, 39, 51, 54, 56], [1.0, 1.0, 1.0, 1.0, 1.0, 1.0, 1.0, 1.0, 1.0, 1.0, 1.0, 0.9992, 1.0, 1.0, 1.0]): _vg.add([_i], _w, 'REPLACE')
_m = ob_leg_armor.modifiers.new('Armature', 'ARMATURE')
_m.object = ob_armature
ob_hend_l.location = (0.0, -0.01493, 0.4579)
ob_hend_l.scale = (0.122, 0.122, 0.122)
ob_hend_l.lineart.crease_threshold = 0.0
_vg = ob_hend_l.vertex_groups.new(name='Bone.004')
_vg = ob_hend_l.vertex_groups.new(name='Bone.005')
_vg = ob_hend_l.vertex_groups.new(name='Bone.006')
_vg = ob_hend_l.vertex_groups.new(name='Bone.007')
_vg = ob_hend_l.vertex_groups.new(name='Bone.008')
_vg = ob_hend_l.vertex_groups.new(name='Bone.009')
for _i, _w in zip([0, 1, 2, 3], [1.0, 0.9923, 1.0, 1.0]): _vg.add([_i], _w, 'REPLACE')
_vg = ob_hend_l.vertex_groups.new(name='Bone.010')
for _i, _w in zip([0, 1, 2, 3, 4, 5, 6, 7, 8, 9, 10, 11, 16, 17, 18, 19, 20, 21, 22, 23], [1.0, 1.0, 1.0, 1.0, 1.0, 1.0, 1.0, 1.0, 1.0, 1.0, 1.0, 1.0, 1.0, 1.0, 1.0, 1.0, 1.0, 1.0, 1.0, 1.0]): _vg.add([_i], _w, 'REPLACE')
_vg = ob_hend_l.vertex_groups.new(name='Bone.011')
for _i, _w in zip([4, 5, 6, 7, 12, 13, 14, 15], [0.9997, 1.0, 1.0, 0.9992, 0.9999, 1.0, 1.0, 1.0]): _vg.add([_i], _w, 'REPLACE')
_m = ob_hend_l.modifiers.new('Armature', 'ARMATURE')
_m.object = ob_armature
ob_sera_arm_r.location = (0.0, 0.0, 0.5011)
ob_sera_arm_r.scale = (0.07795, 0.07795, 0.07795)
ob_sera_arm_r.lineart.crease_threshold = 0.0
_vg = ob_sera_arm_r.vertex_groups.new(name='Bone.001')
_vg = ob_sera_arm_r.vertex_groups.new(name='Bone.002')
_vg = ob_sera_arm_r.vertex_groups.new(name='Bone.004')
for _i, _w in zip([0, 1, 2, 3, 4, 5, 6, 7, 8, 9, 10, 11, 12, 13, 14], [1.0, 0.9998, 1.0, 1.0, 1.0, 1.0, 1.0, 1.0, 0.9987, 1.0, 0.9457, 1.0, 1.0, 0.9937, 1.0]): _vg.add([_i], _w, 'REPLACE')
_vg = ob_sera_arm_r.vertex_groups.new(name='Bone.005')
for _i, _w in zip([5, 6, 7, 8, 9, 10, 11, 12, 13, 14, 15, 16, 17, 18, 19, 20, 21, 22, 23, 24], [1.0, 1.0, 1.0, 1.0, 1.0, 1.0, 0.9999, 1.0, 1.0, 1.0, 1.0, 1.0, 1.0, 0.9998, 1.0, 1.0, 1.0, 1.0, 1.0, 1.0]): _vg.add([_i], _w, 'REPLACE')
_vg = ob_sera_arm_r.vertex_groups.new(name='Bone.006')
for _i, _w in zip([15, 16, 17, 18, 19, 20, 21, 22, 23, 24], [1.0, 1.0, 1.0, 1.0, 1.0, 1.0, 1.0, 1.0, 1.0, 1.0]): _vg.add([_i], _w, 'REPLACE')
_vg = ob_sera_arm_r.vertex_groups.new(name='Bone.008')
_vg.add([25], 1.0, 'REPLACE')
_vg = ob_sera_arm_r.vertex_groups.new(name='Bone.009')
_vg = ob_sera_arm_r.vertex_groups.new(name='Bone.010')
_m = ob_sera_arm_r.modifiers.new('Armature', 'ARMATURE')
_m.object = ob_armature
ob_sera_arm_l.location = (0.0, 0.0, 0.5011)
ob_sera_arm_l.scale = (0.07795, 0.07795, 0.07795)
ob_sera_arm_l.lineart.crease_threshold = 0.0
_vg = ob_sera_arm_l.vertex_groups.new(name='Bone.001')
_vg = ob_sera_arm_l.vertex_groups.new(name='Bone.002')
_vg = ob_sera_arm_l.vertex_groups.new(name='Bone.004')
_vg = ob_sera_arm_l.vertex_groups.new(name='Bone.005')
_vg = ob_sera_arm_l.vertex_groups.new(name='Bone.006')
_vg = ob_sera_arm_l.vertex_groups.new(name='Bone.008')
for _i, _w in zip([0, 1, 2, 3, 4, 5, 6, 7, 8, 9, 10, 11, 12, 13, 14], [1.0, 1.0, 0.9897, 1.0, 0.9484, 0.9996, 1.0, 1.0, 0.977, 1.0, 1.0, 1.0, 1.0, 1.0, 1.0]): _vg.add([_i], _w, 'REPLACE')
_vg = ob_sera_arm_l.vertex_groups.new(name='Bone.009')
for _i, _w in zip([5, 6, 7, 8, 9, 10, 11, 12, 13, 14, 15, 16, 17, 18, 19, 20, 21, 22, 23, 24], [1.0, 1.0, 1.0, 1.0, 1.0, 1.0, 1.0, 1.0, 1.0, 1.0, 1.0, 1.0, 1.0, 1.0, 1.0, 1.0, 1.0, 1.0, 0.9999, 1.0]): _vg.add([_i], _w, 'REPLACE')
_vg = ob_sera_arm_l.vertex_groups.new(name='Bone.010')
for _i, _w in zip([15, 16, 17, 18, 19, 20, 21, 22, 23, 24], [1.0, 1.0, 1.0, 1.0, 1.0, 1.0, 1.0, 1.0, 1.0, 1.0]): _vg.add([_i], _w, 'REPLACE')
_m = ob_sera_arm_l.modifiers.new('Armature', 'ARMATURE')
_m.object = ob_armature
ob_hend_r.location = (0.0, -0.01493, 0.4579)
ob_hend_r.scale = (0.122, 0.122, 0.122)
ob_hend_r.lineart.crease_threshold = 0.0
_vg = ob_hend_r.vertex_groups.new(name='Bone.004')
_vg = ob_hend_r.vertex_groups.new(name='Bone.005')
for _i, _w in zip([0, 1, 2, 3], [1.0, 0.9997, 1.0, 1.0]): _vg.add([_i], _w, 'REPLACE')
_vg = ob_hend_r.vertex_groups.new(name='Bone.006')
for _i, _w in zip([0, 1, 2, 3, 4, 5, 6, 7, 8, 9, 10, 11, 16, 17, 18, 19, 20, 21, 22, 23], [1.0, 1.0, 1.0, 1.0, 1.0, 1.0, 1.0, 1.0, 1.0, 1.0, 0.9991, 0.9997, 1.0, 1.0, 1.0, 0.9954, 1.0, 0.9828, 1.0, 1.0]): _vg.add([_i], _w, 'REPLACE')
_vg = ob_hend_r.vertex_groups.new(name='Bone.007')
for _i, _w in zip([4, 5, 6, 7, 12, 13, 14, 15], [1.0, 1.0, 1.0, 1.0, 0.9929, 1.0, 1.0, 1.0]): _vg.add([_i], _w, 'REPLACE')
_vg = ob_hend_r.vertex_groups.new(name='Bone.008')
_vg = ob_hend_r.vertex_groups.new(name='Bone.009')
_vg = ob_hend_r.vertex_groups.new(name='Bone.010')
_vg = ob_hend_r.vertex_groups.new(name='Bone.011')
_m = ob_hend_r.modifiers.new('Armature', 'ARMATURE')
_m.object = ob_armature
ob_katana.location = (0.3341, 0.0, 0.3155)
ob_katana.scale = (1.856, 1.856, 1.856)
ob_katana.lineart.crease_threshold = 0.0
_vg = ob_katana.vertex_groups.new(name='Bone.016')
_vg.add([0, 1, 2, 3, 4, 5, 6, 7, 8, 9, 10, 11, 12, 13, 14, 15, 16, 17, 18, 19, 20, 21], 1.0, 'REPLACE')
_m = ob_katana.modifiers.new('Mirror', 'MIRROR')
_m = ob_katana.modifiers.new('Armature', 'ARMATURE')
_m.object = ob_armature
ob_armor_l.location = (-0.1272, 1.403e-08, 0.508)
ob_armor_l.rotation_euler = (1.344e-07, 1.047, 2.327e-07)
ob_armor_l.scale = (0.05345, 0.05345, 0.05345)
ob_armor_l.lineart.crease_threshold = 0.0
_vg = ob_armor_l.vertex_groups.new(name='Bone.008')
_vg.add([96, 97, 98, 99, 100, 101, 102, 103, 104, 105, 106, 107, 108, 109, 110, 111, 112, 113, 114, 115, 116, 117, 118, 119], 1.0, 'REPLACE')
_vg = ob_armor_l.vertex_groups.new(name='Bone.010')
_vg.add([0, 1, 2, 3, 4, 5, 6, 7, 8, 9, 10, 11, 12, 13, 14, 15, 16, 17, 18, 19, 20, 21, 22, 23, 24, 25, 26, 27, 28, 29, 30, 31, 32, 33, 34, 35, 36, 37, 38, 39, 40, 41, 42, 43, 44, 45, 46, 47, 48, 49, 50, 51, 52, 53, 54, 55, 56, 57, 58, 59, 60, 61, 62, 63, 64, 65, 66, 67, 68, 69, 70, 71], 1.0, 'REPLACE')
_vg = ob_armor_l.vertex_groups.new(name='Bone.009')
_vg.add([72, 73, 74, 75, 76, 77, 78, 79, 80, 81, 82, 83, 84, 85, 86, 87, 88, 89, 90, 91, 92, 93, 94, 95], 1.0, 'REPLACE')
_m = ob_armor_l.modifiers.new('Armature', 'ARMATURE')
_m.object = ob_armature
ob_armor_arm_l.location = (0.0, 0.0, 0.5011)
ob_armor_arm_l.scale = (0.07795, 0.07795, 0.07795)
ob_armor_arm_l.lineart.crease_threshold = 0.0
_vg = ob_armor_arm_l.vertex_groups.new(name='Bone.001')
_vg = ob_armor_arm_l.vertex_groups.new(name='Bone.002')
_vg = ob_armor_arm_l.vertex_groups.new(name='Bone.004')
_vg = ob_armor_arm_l.vertex_groups.new(name='Bone.005')
_vg = ob_armor_arm_l.vertex_groups.new(name='Bone.006')
_vg = ob_armor_arm_l.vertex_groups.new(name='Bone.008')
for _i, _w in zip([0, 1, 2, 3, 4, 5, 6, 7, 8, 9, 10, 11, 12, 13, 14], [1.0, 1.0, 0.9897, 1.0, 0.9484, 0.9996, 1.0, 1.0, 0.977, 1.0, 1.0, 1.0, 1.0, 1.0, 1.0]): _vg.add([_i], _w, 'REPLACE')
_vg = ob_armor_arm_l.vertex_groups.new(name='Bone.009')
for _i, _w in zip([5, 6, 7, 8, 9, 10, 11, 12, 13, 14], [1.0, 1.0, 1.0, 1.0, 1.0, 1.0, 1.0, 1.0, 1.0, 1.0]): _vg.add([_i], _w, 'REPLACE')
_vg = ob_armor_arm_l.vertex_groups.new(name='Bone.010')
_m = ob_armor_arm_l.modifiers.new('Armature', 'ARMATURE')
_m.object = ob_armature
ob_armature.location = (0.0, 0.0, 0.0)
ob_armature.scale = (0.2429, 0.2429, 0.2429)
ob_armature.show_in_front = True
ob_armature.lineart.crease_threshold = 0.0

# ---- collection membership
col_collection_1.objects.link(ob_head)
col_collection_2.objects.link(ob_hair)
col_collection_3.objects.link(ob_sera_body)
col_collection_4.objects.link(ob_leg_armor)
col_collection_6.objects.link(ob_hend_l)
col_collection_6.objects.link(ob_sera_arm_r)
col_collection_6.objects.link(ob_sera_arm_l)
col_collection_6.objects.link(ob_hend_r)
col_collection_7.objects.link(ob_katana)
col_collection_7.objects.link(ob_armor_l)
col_collection_7.objects.link(ob_armor_arm_l)
col_collection_11.objects.link(ob_armature)

# ---- scene / render settings (as saved in the file)
scene.frame_start = 1; scene.frame_end = 250; scene.frame_set(236)
scene.render.engine = 'BLENDER_EEVEE_NEXT'
scene.render.image_settings.compression = 90
scene.render.resolution_percentage = 50
scene.render.dither_intensity = 0.0
scene.cycles.use_denoising = False
scene.cycles.samples = 10
scene.cycles.sampling_pattern = 'TABULATED_SOBOL'
scene.cycles.light_sampling_threshold = 0.0
scene.cycles.use_adaptive_sampling = False
scene.cycles.use_light_tree = False
scene.cycles.blur_glossy = 0.0
scene.cycles.volume_bounces = 1
scene.cycles.pixel_filter_type = 'GAUSSIAN'
scene.cycles.sample_clamp_indirect = 0.0
scene.view_settings.view_transform = 'Standard'
bpy.context.view_layer.update()

# ---- added for rendering (the .blend has no active camera and no usable light): camera, sun
cam_auto = bpy.data.cameras.new('AutoCamera')
cam_auto.lens = 50.0
cam_auto.sensor_width = 36.0
cam_auto.clip_end = 1000.0
ob_auto_camera = bpy.data.objects.new('AutoCamera', cam_auto)
scene.collection.objects.link(ob_auto_camera)
ob_auto_camera.location = (1.51508, -1.85491, 1.72379)
ob_auto_camera.rotation_euler = (1.09748, -7.21219e-08, 0.694738)
scene.camera = ob_auto_camera
light_auto_sun = bpy.data.lights.new('AutoSun', 'SUN')
light_auto_sun.energy = 3.0
light_auto_sun.angle = 0.0523599
ob_auto_sun = bpy.data.objects.new('AutoSun', light_auto_sun)
scene.collection.objects.link(ob_auto_sun)
ob_auto_sun.rotation_euler = (0.872665, 0.174533, 0.523599)
bpy.context.view_layer.update()
